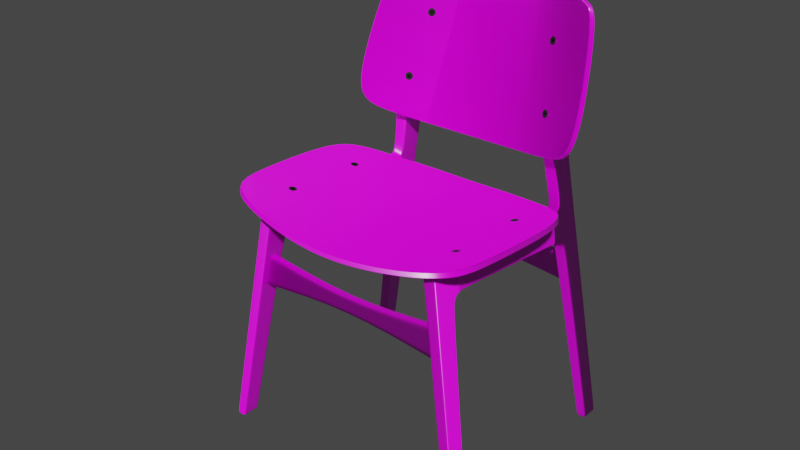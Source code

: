 # Source: Soborg_3050.blend  (saved by Blender 2.83.18; exported with 4.5.12 LTS)
import bpy
from mathutils import Matrix  # noqa: F401  (used for matrix-valued properties, if any)

bpy.ops.wm.read_factory_settings(use_empty=True)
scene = bpy.context.scene
scene.name = 'Scene'

# ---- collections
col_s_borg_3050_chair = bpy.data.collections.new('Søborg 3050 chair '); scene.collection.children.link(col_s_borg_3050_chair)

# ---- images (referenced by path relative to the original .blend; pixels are not part of the script)
import os
ASSET_DIR = os.environ.get("B2B_ASSET_DIR", "")  # directory of the original .blend (textures are referenced by path, not embedded)
HERE = os.path.dirname(os.path.abspath(__file__))  # packed textures are extracted next to this script under _unpacked/

def load_image(name, relpath, width, height, colorspace="sRGB"):
    """Load a texture the original file referenced (path relative to the .blend, or extracted next to this script)."""
    p = next((c for c in (os.path.join(HERE, relpath), os.path.join(ASSET_DIR, relpath)) if relpath and os.path.exists(c)), "")
    if p:
        img = bpy.data.images.load(p, check_existing=True)
        img.name = name
    else:  # same state as the original file: an image datablock whose file is absent (Cycles renders it pink)
        img = bpy.data.images.new(name, width, height)
        img.source = "FILE"
        img.filepath = "//" + (relpath or name)
    img.colorspace_settings.name = colorspace
    return img
img_kitchen_wood_diff_1k_png = load_image('kitchen_wood_diff_1k.png', 'kitchen_wood_diff_1k.png', 1024, 1024, 'sRGB')
img_kitchen_wood_rough_1k_png = load_image('kitchen_wood_rough_1k.png', 'kitchen_wood_rough_1k.png', 1024, 1024, 'Non-Color')
img_kitchen_wood_nor_1k_png = load_image('kitchen_wood_nor_1k.png', 'kitchen_wood_nor_1k.png', 1024, 1024, 'Non-Color')

# ---- materials (node trees are filled in below, after node groups)
mat_s_borg_chair_wood = bpy.data.materials.new('Søborg Chair wood')
mat_s_borg_chair_wood.use_transparent_shadow = False
mat_s_borg_chair_screw_metal = bpy.data.materials.new('Søborg Chair screw metal')
mat_s_borg_chair_screw_metal.use_transparent_shadow = False
mat_s_borg_chair_screw_hole = bpy.data.materials.new('Søborg Chair screw hole')
mat_s_borg_chair_screw_hole.use_transparent_shadow = False

# ---- node groups
ng_auto_smooth = bpy.data.node_groups.new('Auto Smooth', 'GeometryNodeTree')
_s = ng_auto_smooth.interface.new_socket(name='Geometry', in_out='OUTPUT', socket_type='NodeSocketGeometry')
_s = ng_auto_smooth.interface.new_socket(name='Geometry', in_out='INPUT', socket_type='NodeSocketGeometry')
_s = ng_auto_smooth.interface.new_socket(name='Angle', in_out='INPUT', socket_type='NodeSocketFloat')
_s.subtype = 'ANGLE'
_s.min_value = 0.0
_s.max_value = 3.142
ng_auto_smooth.is_modifier = True
_N = ng_auto_smooth.nodes; _L = ng_auto_smooth.links
n0 = _N.new('NodeGroupOutput'); n0.name = 'Group Output'; n0.location = (480, -100)
n1 = _N.new('NodeGroupInput'); n1.name = 'Group Input'; n1.location = (-420, -300)
n2 = _N.new('NodeGroupInput'); n2.name = 'Group Input.001'; n2.location = (-60, -100)
n3 = _N.new('GeometryNodeSetShadeSmooth'); n3.name = 'Set Shade Smooth'; n3.location = (120, -100)
n3.domain = 'EDGE'
n4 = _N.new('GeometryNodeSetShadeSmooth'); n4.name = 'Set Shade Smooth.001'; n4.location = (300, -100)
n5 = _N.new('GeometryNodeInputMeshEdgeAngle'); n5.name = 'Edge Angle'; n5.location = (-420, -220)
n6 = _N.new('GeometryNodeInputEdgeSmooth'); n6.name = 'Is Edge Smooth'; n6.location = (-60, -160)
n7 = _N.new('GeometryNodeInputShadeSmooth'); n7.name = 'Is Face Smooth'; n7.location = (-240, -340)
n8 = _N.new('FunctionNodeBooleanMath'); n8.name = 'Boolean Math'; n8.location = (-60, -220)
n9 = _N.new('FunctionNodeCompare'); n9.name = 'Compare'; n9.location = (-240, -180)
n9.operation = 'LESS_EQUAL'
_L.new(n5.outputs[0], n9.inputs[0])
_L.new(n4.outputs[0], n0.inputs[0])
_L.new(n1.outputs[1], n9.inputs[1])
_L.new(n9.outputs[0], n8.inputs[0])
_L.new(n7.outputs[0], n8.inputs[1])
_L.new(n2.outputs[0], n3.inputs[0])
_L.new(n6.outputs[0], n3.inputs[1])
_L.new(n3.outputs[0], n4.inputs[0])
_L.new(n8.outputs[0], n3.inputs[2])
n0.is_active_output = True

# ---- material node trees
mat_s_borg_chair_wood.use_nodes = True; mat_s_borg_chair_wood.node_tree.nodes.clear()
_N = mat_s_borg_chair_wood.node_tree.nodes; _L = mat_s_borg_chair_wood.node_tree.links
n0 = _N.new('ShaderNodeOutputMaterial'); n0.name = 'Material Output'; n0.location = (321, 372)
n1 = _N.new('ShaderNodeTexImage'); n1.name = 'Image Texture'; n1.location = (-404, 386)
n1.image = img_kitchen_wood_diff_1k_png
n2 = _N.new('ShaderNodeTexImage'); n2.name = 'Image Texture.001'; n2.location = (-499, 77)
n2.image = img_kitchen_wood_rough_1k_png
n3 = _N.new('ShaderNodeTexImage'); n3.name = 'Image Texture.002'; n3.location = (-506, -220)
n3.image = img_kitchen_wood_nor_1k_png
n4 = _N.new('ShaderNodeNormalMap'); n4.name = 'Normal Map'; n4.location = (-179, -204)
n4.inputs[0].default_value = 0.5
n5 = _N.new('ShaderNodeBsdfPrincipled'); n5.name = 'Principled BSDF'; n5.location = (31, 372)
n5.distribution = 'GGX'
n5.subsurface_method = 'BURLEY'
n5.inputs[3].default_value = 1.45
n5.inputs[27].default_value = (0.0, 0.0, 0.0, 1.0)
n5.inputs[28].default_value = 1.0
_L.new(n5.outputs[0], n0.inputs[0])
_L.new(n3.outputs[0], n4.inputs[1])
_L.new(n4.outputs[0], n5.inputs[5])
_L.new(n1.outputs[0], n5.inputs[0])
_L.new(n2.outputs[0], n5.inputs[2])
n0.is_active_output = True
mat_s_borg_chair_screw_metal.use_nodes = True; mat_s_borg_chair_screw_metal.node_tree.nodes.clear()
_N = mat_s_borg_chair_screw_metal.node_tree.nodes; _L = mat_s_borg_chair_screw_metal.node_tree.links
n0 = _N.new('ShaderNodeOutputMaterial'); n0.name = 'Material Output'; n0.location = (300, 300)
n1 = _N.new('ShaderNodeBsdfPrincipled'); n1.name = 'Principled BSDF'; n1.location = (10, 300)
n1.distribution = 'GGX'
n1.subsurface_method = 'BURLEY'
n1.inputs[0].default_value = (0.214, 0.214, 0.214, 1.0)
n1.inputs[1].default_value = 1.0
n1.inputs[2].default_value = 0.25
n1.inputs[3].default_value = 1.45
n1.inputs[27].default_value = (0.0, 0.0, 0.0, 1.0)
n1.inputs[28].default_value = 1.0
_L.new(n1.outputs[0], n0.inputs[0])
n0.is_active_output = True
mat_s_borg_chair_screw_hole.use_nodes = True; mat_s_borg_chair_screw_hole.node_tree.nodes.clear()
_N = mat_s_borg_chair_screw_hole.node_tree.nodes; _L = mat_s_borg_chair_screw_hole.node_tree.links
n0 = _N.new('ShaderNodeOutputMaterial'); n0.name = 'Material Output'; n0.location = (300, 300)
n1 = _N.new('ShaderNodeBsdfPrincipled'); n1.name = 'Principled BSDF'; n1.location = (10, 300)
n1.distribution = 'GGX'
n1.subsurface_method = 'BURLEY'
n1.inputs[0].default_value = (0.0, 0.0, 0.0, 1.0)
n1.inputs[3].default_value = 1.45
n1.inputs[13].default_value = 0.0
n1.inputs[27].default_value = (0.0, 0.0, 0.0, 1.0)
n1.inputs[28].default_value = 1.0
_L.new(n1.outputs[0], n0.inputs[0])
n0.is_active_output = True

# ---- world
world_world = bpy.data.worlds.new('World'); scene.world = world_world
world_world.use_nodes = True; world_world.node_tree.nodes.clear()
_N = world_world.node_tree.nodes; _L = world_world.node_tree.links
n0 = _N.new('ShaderNodeOutputWorld'); n0.name = 'World Output'; n0.location = (300, 300)
n1 = _N.new('ShaderNodeBackground'); n1.name = 'Background'; n1.location = (10, 300)
n1.inputs[0].default_value = (0.05088, 0.05088, 0.05088, 1.0)
_L.new(n1.outputs[0], n0.inputs[0])
n0.is_active_output = True
world_world.color = (0.05088, 0.05088, 0.05088)
world_world.use_sun_shadow = False
world_world.sun_shadow_jitter_overblur = 0.0

# ---- meshes
me_s_borg_3050_backrest = bpy.data.meshes.new('Søborg 3050 Backrest')
me_s_borg_3050_backrest.from_pydata([(0.227, -0.0844, -0.1304), (0.1932, -0.05948, 0.1213), (0.187, -0.06148, -0.1458), (0.1442, -0.03746, 0.1297), (0.2347, -0.08158, -0.06221), (0.215, -0.07081, 0.09729), (0.1736, -0.05093, -0.06923), (0.1496, -0.03879, 0.09294), (0.0856, -0.01353, 0.1384), (0.1065, -0.02832, -0.1531), (0.09978, -0.02193, -0.06899), (0.08872, -0.01639, 0.09349), (0.0, -0.01069, -0.1565), (-0.227, -0.0844, -0.1304), (0.0, -0.009995, 0.1407), (-0.1932, -0.05948, 0.1213), (-0.187, -0.06148, -0.1458), (-0.1442, -0.03746, 0.1297), (0.0, -0.009997, 0.09291), (0.0, -0.01099, -0.06503), (-0.2347, -0.08158, -0.06221), (-0.215, -0.07081, 0.09729), (-0.1736, -0.05093, -0.06923), (-0.1496, -0.03879, 0.09294), (-0.0856, -0.01353, 0.1384), (-0.1065, -0.02832, -0.1531), (-0.09978, -0.02193, -0.06899), (-0.08872, -0.01639, 0.09349), (0.2318, -0.07564, -0.131), (0.1974, -0.05044, 0.1213), (0.1913, -0.05246, -0.1464), (0.1481, -0.02824, 0.1296), (0.2393, -0.07271, -0.06252), (0.2194, -0.06183, 0.09727), (0.1777, -0.04183, -0.06955), (0.1536, -0.02961, 0.09289), (0.08755, -0.003724, 0.1381), (0.1092, -0.01868, -0.1535), (0.1022, -0.01223, -0.06926), (0.09091, -0.006635, 0.09332), (0.0, -0.0006897, -0.1568), (-0.2318, -0.07564, -0.131), (0.0, -1.093e-08, 0.1404), (-0.1974, -0.05044, 0.1213), (-0.1913, -0.05246, -0.1464), (-0.1481, -0.02824, 0.1296), (0.0, -7.537e-09, 0.09268), (0.0, -0.0009934, -0.06526), (-0.2393, -0.07271, -0.06252), (-0.2194, -0.06183, 0.09727), (-0.1777, -0.04183, -0.06955), (-0.1536, -0.02961, 0.09289), (-0.08755, -0.003724, 0.1381), (-0.1092, -0.01868, -0.1535), (-0.1022, -0.01223, -0.06926), (-0.09091, -0.006635, 0.09332)], [], [(7, 5, 1, 3), (11, 7, 3, 8), (9, 2, 6, 10), (10, 6, 7, 11), (2, 0, 4, 6), (6, 4, 5, 7), (19, 10, 11, 18), (12, 9, 10, 19), (18, 11, 8, 14), (23, 17, 15, 21), (27, 24, 17, 23), (25, 26, 22, 16), (26, 27, 23, 22), (16, 22, 20, 13), (22, 23, 21, 20), (19, 18, 27, 26), (12, 19, 26, 25), (18, 14, 24, 27), (35, 31, 29, 33), (39, 36, 31, 35), (37, 38, 34, 30), (38, 39, 35, 34), (30, 34, 32, 28), (34, 35, 33, 32), (47, 46, 39, 38), (40, 47, 38, 37), (46, 42, 36, 39), (51, 49, 43, 45), (55, 51, 45, 52), (53, 44, 50, 54), (54, 50, 51, 55), (44, 41, 48, 50), (50, 48, 49, 51), (47, 54, 55, 46), (40, 53, 54, 47), (46, 55, 52, 42), (0, 2, 30, 28), (1, 5, 33, 29), (14, 8, 36, 42), (2, 9, 37, 30), (3, 1, 29, 31), (4, 0, 28, 32), (5, 4, 32, 33), (8, 3, 31, 36), (9, 12, 40, 37), (16, 13, 41, 44), (21, 15, 43, 49), (24, 14, 42, 52), (25, 16, 44, 53), (15, 17, 45, 43), (13, 20, 48, 41), (20, 21, 49, 48), (17, 24, 52, 45), (12, 25, 53, 40)])
me_s_borg_3050_backrest.polygons.foreach_set('use_smooth', [True] * 54)
_k = {(0, 2): 1.0, (1, 5): 1.0, (8, 14): 1.0, (2, 9): 1.0, (1, 3): 1.0, (0, 4): 1.0, (4, 5): 1.0, (3, 8): 1.0, (9, 12): 1.0, (13, 16): 1.0, (15, 21): 1.0, (14, 24): 1.0, (16, 25): 1.0, (15, 17): 1.0, (13, 20): 1.0, (20, 21): 1.0, (17, 24): 1.0, (12, 25): 1.0, (28, 30): 1.0, (29, 33): 1.0, (36, 42): 1.0, (30, 37): 1.0, (29, 31): 1.0, (28, 32): 1.0, (32, 33): 1.0, (31, 36): 1.0, (37, 40): 1.0, (41, 44): 1.0, (43, 49): 1.0, (42, 52): 1.0, (44, 53): 1.0, (43, 45): 1.0, (41, 48): 1.0, (48, 49): 1.0, (45, 52): 1.0, (40, 53): 1.0}
me_s_borg_3050_backrest.attributes.new('crease_edge', 'FLOAT', 'EDGE').data.foreach_set('value', [_k.get((min(e.vertices), max(e.vertices)), 0.0) for e in me_s_borg_3050_backrest.edges])
_uv = me_s_borg_3050_backrest.uv_layers.new(name='UVMap')
_uv.uv.foreach_set('vector', [1.499, -0.2626, 1.27, -0.2385, 1.335, -0.326, 1.498, -0.38, 0.3603, 0.4459, 0.1566, 0.4685, 0.1622, 0.3513, 0.3583, 0.3036, 0.3739, 1.228, 0.09802, 1.233, 0.1248, 0.9868, 0.3739, 0.9605, 0.3739, 0.9605, 0.1248, 0.9868, 0.1566, 0.4685, 0.3603, 0.4459, 1.487, 0.5043, 1.336, 0.4805, 1.283, 0.2701, 1.499, 0.2567, 1.499, 0.2567, 1.283, 0.2701, 1.27, -0.2385, 1.499, -0.2626, 0.2919, 0.1415, -0.02552, 0.1456, 0.02443, -0.3667, 0.3052, -0.3575, 0.2842, 0.4304, -0.05659, 0.4112, -0.02552, 0.1456, 0.2919, 0.1415, 0.3052, -0.3575, 0.02443, -0.3667, 0.03858, -0.5082, 0.3092, -0.5082, 0.9844, 1.321, 0.9825, 1.438, 0.8196, 1.384, 0.7552, 1.296, 0.6377, 1.091, 0.6357, 1.233, 0.4396, 1.186, 0.434, 1.068, 0.6513, 0.3089, 0.6513, 0.5763, 0.4021, 0.55, 0.3754, 0.3036, 0.6513, 0.5763, 0.6377, 1.091, 0.434, 1.068, 0.4021, 0.55, 0.9722, 0.5537, 0.9844, 0.8012, 0.7677, 0.7878, 0.8205, 0.5774, 0.9844, 0.8012, 0.9844, 1.321, 0.7552, 1.296, 0.7677, 0.7878, 0.2919, 0.1415, 0.3052, -0.3575, 0.5861, -0.3517, 0.6086, 0.1625, 0.2842, 0.4304, 0.2919, 0.1415, 0.6086, 0.1625, 0.6255, 0.4294, 0.3052, -0.3575, 0.3092, -0.5082, 0.5795, -0.4938, 0.5861, -0.3517, 1.269, 1.276, 1.267, 1.394, 1.103, 1.34, 1.038, 1.252, 0.08252, 1.093, 0.08097, 1.236, -0.1214, 1.187, -0.1271, 1.07, 0.09652, 0.3106, 0.09652, 0.5785, -0.1583, 0.5509, -0.1849, 0.3036, 0.09652, 0.5785, 0.08252, 1.093, -0.1271, 1.07, -0.1583, 0.5509, 1.256, 0.5076, 1.269, 0.756, 1.05, 0.7422, 1.103, 0.5308, 1.269, 0.756, 1.269, 1.276, 1.038, 1.252, 1.05, 0.7422, 0.2915, -0.1097, 0.304, -0.6087, 0.5918, -0.6034, 0.6159, -0.08889, 0.2842, 0.1794, 0.2915, -0.1097, 0.6159, -0.08889, 0.6338, 0.1784, 0.304, -0.6087, 0.3078, -0.7593, 0.5842, -0.7454, 0.5918, -0.6034, 1.269, -0.2625, 1.038, -0.2382, 1.103, -0.3259, 1.267, -0.38, 1.023, -0.2377, 0.813, -0.2144, 0.8188, -0.3317, 1.021, -0.38, 1.037, 0.5452, 0.7552, 0.5522, 0.7819, 0.3049, 1.037, 0.2773, 1.037, 0.2773, 0.7819, 0.3049, 0.813, -0.2144, 1.023, -0.2377, 1.256, 0.5061, 1.103, 0.4829, 1.05, 0.2716, 1.269, 0.2577, 1.269, 0.2577, 1.05, 0.2716, 1.038, -0.2382, 1.269, -0.2625, 0.2915, -0.1097, -0.0336, -0.1052, 0.01627, -0.6178, 0.304, -0.6087, 0.2842, 0.1794, -0.06489, 0.1608, -0.0336, -0.1052, 0.2915, -0.1097, 0.304, -0.6087, 0.01627, -0.6178, 0.03101, -0.7593, 0.3078, -0.7593, -0.6405, 1.036, -0.6405, 1.033, -0.6586, 1.033, -0.6586, 1.036, -0.6405, 1.051, -0.6405, 1.049, -0.6586, 1.049, -0.6586, 1.051, -0.6405, 1.063, -0.6405, 1.058, -0.6586, 1.058, -0.6586, 1.063, -0.6405, 1.033, -0.6405, 1.029, -0.6586, 1.029, -0.6586, 1.033, -0.6405, 1.054, -0.6405, 1.051, -0.6586, 1.051, -0.6586, 1.054, -0.6405, 1.04, -0.6405, 1.036, -0.6586, 1.036, -0.6586, 1.04, -0.6405, 1.049, -0.6405, 1.04, -0.6586, 1.04, -0.6586, 1.049, -0.6405, 1.058, -0.6405, 1.054, -0.6586, 1.054, -0.6586, 1.058, -0.6405, 1.029, -0.6405, 1.024, -0.6586, 1.024, -0.6586, 1.029, -0.6405, 1.094, -0.6405, 1.09, -0.6586, 1.09, -0.6586, 1.094, -0.6405, 1.078, -0.6405, 1.075, -0.6586, 1.075, -0.6586, 1.078, -0.6405, 1.068, -0.6405, 1.063, -0.6586, 1.063, -0.6586, 1.068, -0.6405, 1.097, -0.6405, 1.094, -0.6586, 1.094, -0.6586, 1.097, -0.6405, 1.075, -0.6405, 1.072, -0.6586, 1.072, -0.6586, 1.075, -0.6405, 1.09, -0.6405, 1.086, -0.6586, 1.086, -0.6586, 1.09, -0.6405, 1.086, -0.6405, 1.078, -0.6586, 1.078, -0.6586, 1.086, -0.6405, 1.072, -0.6405, 1.068, -0.6586, 1.068, -0.6586, 1.072, -0.6405, 1.103, -0.6405, 1.097, -0.6586, 1.097, -0.6586, 1.103])
me_s_borg_3050_backrest.materials.append(mat_s_borg_chair_wood)
me_s_borg_3050_backrest.use_remesh_fix_poles = True
me_s_borg_3050_backrest.use_remesh_preserve_attributes = False
me_s_borg_3050_backrest.use_mirror_vertex_groups = False
me_s_borg_3050_backrest.update()
me_s_borg_3050_leg = bpy.data.meshes.new('Søborg 3050 Leg')
me_s_borg_3050_leg.from_pydata([(0.2562, -0.1806, -0.04194), (0.2594, -0.1527, 0.4222), (0.2562, -0.1468, -0.04194), (0.2587, -0.1046, 0.3601), (0.2586, 0.1193, 0.3434), (0.2586, -0.1141, 0.3454), (0.2587, -0.157, 0.3471), (0.2587, -0.08773, 0.3641), (0.2593, -0.0837, 0.4187), (0.2562, -0.15, -0.04194), (0.2594, -0.11, 0.4202), (0.2586, -0.1183, 0.3456), (0.2587, -0.1555, 0.3716), (0.2587, 0.12, 0.3483), (0.2587, -0.08738, 0.3686), (0.2587, -0.1076, 0.3637), (0.2594, -0.1494, 0.4221), (0.2587, -0.1539, 0.3469), (0.2562, -0.1782, -0.04194), (0.2587, -0.1518, 0.3709), (0.2571, -0.1494, -0.03377), (0.2571, -0.1801, -0.03374), (0.2571, -0.1462, -0.03378), (0.2571, -0.1777, -0.03374), (0.2589, -0.08413, 0.4107), (0.2589, -0.153, 0.4143), (0.2589, -0.1096, 0.4115), (0.2589, -0.1497, 0.4141), (0.2586, 0.184, 0.3371), (0.2586, 0.1842, 0.3422), (0.2585, 0.2046, 0.3185), (0.2586, 0.1961, 0.3307), (0.2586, 0.1998, 0.3346), (0.2585, 0.2091, 0.3194), (0.2562, 0.2286, -0.04194), (0.2587, 0.2457, 0.3486), (0.2589, 0.2432, 0.4104), (0.2586, 0.2468, 0.3265), (0.2571, 0.2282, -0.03846), (0.2571, 0.2325, -0.03846), (0.2571, 0.2628, -0.03846), (0.2562, 0.2329, -0.04194), (0.2562, 0.2629, -0.04194), (0.2591, 0.2409, 0.4635), (0.2593, 0.2399, 0.5141), (0.2601, 0.2484, 0.704), (0.2601, 0.2476, 0.7017), (0.26, 0.2679, 0.6885), (0.2599, 0.2735, 0.6689), (0.26, 0.2411, 0.6838), (0.2593, 0.1197, 0.4071), (0.2593, 0.1229, 0.4069), (0.2588, 0.1336, 0.393), (0.2588, 0.133, 0.3904), (0.2588, 0.1843, 0.3876), (0.2588, 0.1844, 0.3913), (0.2589, 0.2021, 0.4025), (0.2589, 0.2, 0.4052), (0.2591, 0.1966, 0.4558), (0.2591, 0.1988, 0.4558), (0.2593, 0.1834, 0.5179), (0.2594, 0.1853, 0.525), (0.2586, 0.2421, 0.3257), (0.2586, 0.24, 0.3468), (0.2571, 0.259, -0.03846), (0.2562, 0.2592, -0.04194), (0.26, 0.2717, 0.6888), (0.2599, 0.2689, 0.6707), (0.2589, 0.238, 0.4095), (0.2591, 0.2357, 0.4631), (0.2593, 0.2354, 0.5152), (0.2587, -0.1093, 0.3532), (0.2587, -0.1562, 0.3601), (0.2587, -0.113, 0.355), (0.2587, -0.1528, 0.3597), (0.2587, -0.09494, 0.3635), (0.2587, -0.09572, 0.3678), (0.2594, -0.09452, 0.4194), (0.2589, -0.09461, 0.4111), (0.2586, 0.1918, 0.3343), (0.2586, 0.1932, 0.3391), (0.2588, 0.1932, 0.3928), (0.2589, 0.1921, 0.3977), (0.2586, 0.2, 0.3256), (0.2586, 0.2043, 0.3274), (0.2586, 0.2463, 0.3376), (0.2586, 0.241, 0.3363), (0.2549, 0.1336, 0.393), (0.2553, 0.1229, 0.4069), (0.2549, 0.1844, 0.3913), (0.2549, 0.2, 0.4052), (0.2551, 0.1966, 0.4558), (0.2553, 0.1834, 0.5135), (0.2549, 0.1921, 0.3977), (0.2517, -0.1806, -0.04215), (0.2534, -0.1046, 0.36), (0.2533, 0.1193, 0.3434), (0.2533, -0.1141, 0.3454), (0.2534, -0.08773, 0.3641), (0.2518, -0.1801, -0.03343), (0.2517, -0.1468, -0.04215), (0.254, -0.1527, 0.4222), (0.2533, -0.157, 0.347), (0.2517, -0.15, -0.04215), (0.2534, -0.1555, 0.3715), (0.2517, -0.1782, -0.04215), (0.2518, -0.1462, -0.03347), (0.2536, -0.153, 0.4143), (0.2533, 0.184, 0.3371), (0.2533, 0.1961, 0.3307), (0.2532, 0.2046, 0.3185), (0.2533, 0.2457, 0.3485), (0.2536, 0.2432, 0.4103), (0.2532, 0.2468, 0.3265), (0.2518, 0.2282, -0.038), (0.2518, 0.2628, -0.038), (0.2517, 0.2286, -0.04215), (0.2517, 0.2329, -0.04215), (0.2517, 0.2629, -0.04215), (0.2538, 0.2409, 0.4635), (0.254, 0.2399, 0.514), (0.2547, 0.25, 0.704), (0.2546, 0.2735, 0.6689), (0.2547, 0.2717, 0.6888), (0.2517, 0.2592, -0.04215), (0.2534, -0.1562, 0.3601), (0.2533, -0.1093, 0.3532), (0.2534, -0.09494, 0.3635), (0.2533, 0.1918, 0.3343), (0.2533, 0.2463, 0.3375), (0.2532, 0.2, 0.3255), (0.2392, -0.1806, -0.03965), (0.2361, -0.1527, 0.4222), (0.2392, -0.1468, -0.03965), (0.2368, -0.1046, 0.3601), (0.2368, 0.1193, 0.3434), (0.2368, -0.1141, 0.3454), (0.2368, -0.157, 0.3471), (0.2367, -0.08773, 0.3641), (0.2361, -0.0837, 0.4187), (0.2392, -0.15, -0.03965), (0.2361, -0.11, 0.4202), (0.2368, -0.1183, 0.3456), (0.2367, -0.1555, 0.3716), (0.2368, 0.12, 0.3483), (0.2367, -0.08738, 0.3686), (0.2367, -0.1076, 0.3637), (0.2361, -0.1494, 0.4221), (0.2368, -0.1539, 0.3469), (0.2392, -0.1782, -0.03965), (0.2367, -0.1518, 0.3709), (0.2384, -0.1494, -0.03253), (0.2384, -0.1801, -0.03249), (0.2384, -0.1462, -0.03253), (0.2384, -0.1777, -0.0325), (0.2365, -0.08413, 0.4107), (0.2365, -0.153, 0.4143), (0.2365, -0.1096, 0.4115), (0.2365, -0.1497, 0.4141), (0.2368, 0.184, 0.3371), (0.2368, 0.1842, 0.3422), (0.2369, 0.2046, 0.3185), (0.2369, 0.1961, 0.3307), (0.2369, 0.1998, 0.3346), (0.2369, 0.2091, 0.3194), (0.2392, 0.2286, -0.03965), (0.2368, 0.2457, 0.3486), (0.2366, 0.2432, 0.4104), (0.2369, 0.2468, 0.3265), (0.2384, 0.2282, -0.03647), (0.2384, 0.2325, -0.03647), (0.2384, 0.2628, -0.03647), (0.2392, 0.2329, -0.03965), (0.2392, 0.2629, -0.03965), (0.2363, 0.2409, 0.4635), (0.2361, 0.2399, 0.5141), (0.2354, 0.2555, 0.704), (0.2354, 0.2547, 0.7017), (0.2354, 0.2679, 0.6885), (0.2355, 0.2735, 0.6689), (0.2355, 0.2482, 0.6838), (0.2362, 0.1197, 0.4071), (0.2362, 0.1229, 0.4069), (0.2366, 0.1336, 0.393), (0.2366, 0.133, 0.3904), (0.2366, 0.1843, 0.3876), (0.2366, 0.1844, 0.3913), (0.2366, 0.2021, 0.4025), (0.2366, 0.2, 0.4052), (0.2364, 0.1966, 0.4558), (0.2364, 0.1988, 0.4558), (0.2361, 0.1906, 0.5136), (0.2361, 0.195, 0.525), (0.2369, 0.2421, 0.3257), (0.2368, 0.24, 0.3468), (0.2384, 0.259, -0.03647), (0.2392, 0.2592, -0.03965), (0.2354, 0.2717, 0.6888), (0.2355, 0.2689, 0.6707), (0.2366, 0.238, 0.4095), (0.2363, 0.2357, 0.4631), (0.2361, 0.2354, 0.5152), (0.2368, -0.1093, 0.3532), (0.2368, -0.1562, 0.3601), (0.2368, -0.113, 0.355), (0.2368, -0.1528, 0.3597), (0.2367, -0.09494, 0.3635), (0.2367, -0.09572, 0.3678), (0.2361, -0.09452, 0.4194), (0.2365, -0.09461, 0.4111), (0.2369, 0.1918, 0.3343), (0.2368, 0.1932, 0.3391), (0.2366, 0.1932, 0.3928), (0.2366, 0.1921, 0.3977), (0.2369, 0.2, 0.3256), (0.2369, 0.2043, 0.3274), (0.2368, 0.2463, 0.3376), (0.2368, 0.241, 0.3363), (0.2406, 0.1336, 0.393), (0.2401, 0.1229, 0.4069), (0.2406, 0.1844, 0.3913), (0.2405, 0.2, 0.4052), (0.2403, 0.1966, 0.4558), (0.2401, 0.1888, 0.5135), (0.2406, 0.1921, 0.3977), (0.2437, -0.1806, -0.04063), (0.2421, -0.1046, 0.36), (0.2421, 0.1193, 0.3434), (0.2421, -0.1141, 0.3454), (0.2421, -0.08773, 0.3641), (0.2437, -0.1801, -0.03254), (0.2437, -0.1468, -0.04063), (0.2414, -0.1527, 0.4222), (0.2421, -0.157, 0.347), (0.2437, -0.15, -0.04063), (0.242, -0.1555, 0.3715), (0.2437, -0.1782, -0.04063), (0.2437, -0.1462, -0.03258), (0.2419, -0.153, 0.4143), (0.2422, 0.184, 0.3371), (0.2422, 0.1961, 0.3307), (0.2422, 0.2046, 0.3185), (0.2421, 0.2457, 0.3485), (0.2419, 0.2432, 0.4103), (0.2422, 0.2468, 0.3265), (0.2437, 0.2282, -0.03665), (0.2437, 0.2628, -0.03665), (0.2437, 0.2286, -0.04063), (0.2437, 0.2329, -0.04063), (0.2437, 0.2629, -0.04063), (0.2417, 0.2409, 0.4635), (0.2415, 0.2399, 0.514), (0.2407, 0.2541, 0.704), (0.2408, 0.2735, 0.6689), (0.2408, 0.2717, 0.6888), (0.2437, 0.2592, -0.04063), (0.2421, -0.1562, 0.3601), (0.2421, -0.1093, 0.3532), (0.2421, -0.09494, 0.3635), (0.2422, 0.1918, 0.3343), (0.2422, 0.2463, 0.3375), (0.2422, 0.2, 0.3255)], [], [(27, 16, 1, 25), (105, 18, 0, 94), (74, 19, 12, 72), (126, 95, 3, 71), (8, 24, 53, 50), (18, 23, 21, 0), (14, 7, 4, 13), (106, 97, 5, 22), (23, 17, 6, 21), (76, 75, 7, 14), (2, 22, 20, 9), (22, 5, 11, 20), (71, 3, 15, 73), (100, 2, 9, 103), (78, 76, 14, 24), (81, 80, 32, 56), (24, 14, 13, 53), (20, 11, 17, 23), (73, 15, 19, 74), (103, 9, 18, 105), (26, 10, 16, 27), (9, 20, 23, 18), (225, 94, 99, 230), (105, 236, 234, 103), (97, 228, 257, 126), (226, 258, 127, 95), (100, 231, 237, 106), (259, 240, 109, 128), (100, 106, 22, 2), (87, 218, 219, 88), (15, 26, 27, 19), (53, 13, 29, 54), (77, 78, 24, 8), (106, 237, 228, 97), (19, 27, 25, 12), (68, 63, 35, 36), (89, 220, 218, 87), (87, 52, 55, 89), (13, 4, 28, 29), (84, 83, 30, 33), (86, 62, 37, 85), (93, 82, 57, 90), (80, 79, 31, 32), (62, 33, 39, 64), (245, 247, 116, 114), (111, 242, 243, 112), (111, 112, 36, 35), (129, 85, 37, 113), (68, 36, 43, 69), (33, 30, 38, 39), (118, 249, 246, 115), (64, 39, 41, 65), (261, 241, 110, 130), (113, 37, 40, 115), (116, 117, 41, 34), (91, 222, 221, 90), (115, 40, 42, 118), (39, 38, 34, 41), (70, 44, 48, 67), (69, 43, 44, 70), (90, 57, 58, 91), (67, 48, 66, 47), (251, 253, 122, 120), (91, 58, 60, 92), (47, 66, 45, 46), (254, 252, 121, 123), (253, 254, 123, 122), (53, 54, 55, 52), (50, 53, 52, 51), (81, 56, 57, 82), (59, 61, 60, 58), (56, 59, 58, 57), (87, 88, 51, 52), (248, 255, 124, 117), (49, 67, 47, 46), (59, 69, 70, 61), (61, 70, 67, 49), (126, 257, 226, 95), (40, 64, 65, 42), (56, 68, 69, 59), (37, 62, 64, 40), (84, 33, 62, 86), (56, 32, 63, 68), (94, 225, 236, 105), (11, 73, 74, 17), (5, 71, 73, 11), (97, 126, 71, 5), (17, 74, 72, 6), (10, 26, 78, 77), (239, 259, 128, 108), (26, 15, 76, 78), (15, 3, 75, 76), (54, 81, 82, 55), (29, 28, 79, 80), (89, 55, 82, 93), (90, 221, 224, 93), (54, 29, 80, 81), (32, 84, 86, 63), (111, 35, 85, 129), (113, 244, 260, 129), (63, 86, 85, 35), (32, 31, 83, 84), (241, 245, 114, 110), (238, 107, 101, 232), (250, 251, 120, 119), (92, 223, 222, 91), (240, 261, 130, 109), (93, 224, 220, 89), (31, 109, 130, 83), (243, 250, 119, 112), (28, 108, 128, 79), (3, 95, 127, 75), (233, 102, 125, 256), (6, 72, 125, 102), (41, 117, 124, 65), (66, 123, 121, 45), (44, 120, 122, 48), (48, 122, 123, 66), (43, 119, 120, 44), (115, 246, 244, 113), (65, 124, 118, 42), (255, 249, 118, 124), (116, 247, 248, 117), (30, 110, 114, 38), (38, 114, 116, 34), (176, 177, 180, 192, 191, 223, 92, 60, 61, 49, 46, 45, 121, 252), (129, 260, 242, 111), (83, 130, 110, 30), (36, 112, 119, 43), (79, 128, 109, 31), (4, 96, 108, 28), (12, 25, 107, 104), (229, 227, 96, 98), (25, 1, 101, 107), (0, 21, 99, 94), (72, 12, 104, 125), (7, 98, 96, 4), (21, 6, 102, 99), (75, 127, 98, 7), (103, 234, 231, 100), (258, 229, 98, 127), (230, 99, 102, 233), (256, 125, 104, 235), (235, 104, 107, 238), (147, 132, 232, 101, 1, 16, 10, 77, 8, 50, 51, 88, 219, 182, 181, 139, 208, 141), (158, 156, 132, 147), (236, 225, 131, 149), (205, 203, 143, 150), (257, 202, 134, 226), (139, 181, 184, 155), (149, 131, 152, 154), (145, 144, 135, 138), (237, 153, 136, 228), (154, 152, 137, 148), (207, 145, 138, 206), (133, 140, 151, 153), (153, 151, 142, 136), (202, 204, 146, 134), (231, 234, 140, 133), (209, 155, 145, 207), (212, 187, 163, 211), (155, 184, 144, 145), (151, 154, 148, 142), (204, 205, 150, 146), (234, 236, 149, 140), (157, 158, 147, 141), (140, 149, 154, 151), (231, 133, 153, 237), (146, 150, 158, 157), (184, 185, 160, 144), (208, 139, 155, 209), (150, 143, 156, 158), (199, 167, 166, 194), (218, 220, 186, 183), (144, 160, 159, 135), (215, 164, 161, 214), (217, 216, 168, 193), (224, 221, 188, 213), (211, 163, 162, 210), (193, 195, 170, 164), (242, 166, 167, 243), (260, 244, 168, 216), (199, 200, 174, 167), (164, 170, 169, 161), (195, 196, 172, 170), (244, 246, 171, 168), (247, 165, 172, 248), (246, 249, 173, 171), (170, 172, 165, 169), (201, 198, 179, 175), (200, 201, 175, 174), (221, 222, 189, 188), (198, 178, 197, 179), (222, 223, 191, 189), (178, 177, 176, 197), (184, 183, 186, 185), (181, 182, 183, 184), (212, 213, 188, 187), (190, 189, 191, 192), (187, 188, 189, 190), (218, 183, 182, 219), (180, 177, 178, 198), (190, 192, 201, 200), (192, 180, 198, 201), (171, 173, 196, 195), (187, 190, 200, 199), (168, 171, 195, 193), (215, 217, 193, 164), (187, 199, 194, 163), (142, 148, 205, 204), (136, 142, 204, 202), (228, 136, 202, 257), (148, 137, 203, 205), (141, 208, 209, 157), (157, 209, 207, 146), (146, 207, 206, 134), (185, 186, 213, 212), (160, 211, 210, 159), (220, 224, 213, 186), (185, 212, 211, 160), (163, 194, 217, 215), (242, 260, 216, 166), (194, 166, 216, 217), (163, 215, 214, 162), (162, 214, 261, 240), (159, 210, 259, 239), (134, 206, 258, 226), (137, 233, 256, 203), (172, 196, 255, 248), (197, 176, 252, 254), (175, 179, 253, 251), (179, 197, 254, 253), (174, 175, 251, 250), (196, 173, 249, 255), (161, 169, 245, 241), (169, 165, 247, 245), (214, 161, 241, 261), (167, 174, 250, 243), (210, 162, 240, 259), (135, 159, 239, 227), (143, 235, 238, 156), (156, 238, 232, 132), (131, 225, 230, 152), (203, 256, 235, 143), (138, 135, 227, 229), (152, 230, 233, 137), (206, 138, 229, 258), (227, 239, 108, 96)])
me_s_borg_3050_leg.polygons.foreach_set('use_smooth', [True] * 248)
_k = {(1, 16): 1.0, (8, 77): 1.0, (10, 16): 1.0, (45, 46): 1.0, (46, 49): 1.0, (45, 121): 1.0, (49, 61): 1.0, (60, 61): 1.0, (50, 51): 1.0, (51, 88): 1.0, (8, 50): 1.0, (10, 77): 1.0, (60, 92): 1.0, (1, 101): 1.0, (132, 147): 1.0, (139, 208): 1.0, (141, 147): 1.0, (101, 232): 1.0, (176, 177): 1.0, (177, 180): 1.0, (176, 252): 1.0, (180, 192): 1.0, (191, 192): 1.0, (181, 182): 1.0, (182, 219): 1.0, (139, 181): 1.0, (92, 223): 1.0, (141, 208): 1.0, (88, 219): 1.0, (191, 223): 1.0, (132, 232): 1.0, (121, 252): 1.0}
me_s_borg_3050_leg.attributes.new('crease_edge', 'FLOAT', 'EDGE').data.foreach_set('value', [_k.get((min(e.vertices), max(e.vertices)), 0.0) for e in me_s_borg_3050_leg.edges])
_uv = me_s_borg_3050_leg.uv_layers.new(name='UVMap')
_uv.uv.foreach_set('vector', [-0.2559, -0.691, -0.2561, -0.7174, -0.2454, -0.7177, -0.2447, -0.6913, -0.1135, -0.3866, -0.09992, -0.3866, -0.09992, -0.3792, -0.1135, -0.3792, -0.2559, -0.5092, -0.2567, -0.5467, -0.2441, -0.5482, -0.2441, -0.5098, -0.3676, -0.6445, -0.3674, -0.6713, -0.3502, -0.6713, -0.3503, -0.6445, -0.791, -0.6712, -0.7664, -0.6701, -0.7671, -0.0006659, -0.8144, -0.04606, -0.2517, 0.5681, -0.2545, 0.5356, -0.2433, 0.5356, -0.2419, 0.5681, -0.6368, -0.6679, -0.6228, -0.6677, -0.6196, -0.02878, -0.6347, -0.02821, -0.369, 0.3995, -0.3679, -0.6147, -0.3504, -0.6147, -0.3501, 0.4007, -0.2545, 0.5356, -0.2561, -0.4653, -0.2434, -0.4649, -0.2433, 0.5356, -0.6317, -0.6932, -0.6189, -0.6895, -0.6228, -0.6677, -0.6368, -0.6679, -0.3614, 0.5653, -0.3626, 0.5329, -0.3483, 0.5338, -0.3487, 0.5658, -0.3626, 0.5329, -0.3825, -0.4669, -0.3669, -0.4669, -0.3483, 0.5338, -0.398, -0.4945, -0.4127, -0.5179, -0.4022, -0.5296, -0.3853, -0.5, -0.1135, -0.4829, -0.09992, -0.4829, -0.09992, -0.473, -0.1135, -0.473, -0.7644, -0.7023, -0.6317, -0.6932, -0.6368, -0.6679, -0.7664, -0.6701, 0.5445, 0.4742, 0.5482, 0.305, 0.5694, 0.2912, 0.572, 0.5054, -0.7664, -0.6701, -0.6368, -0.6679, -0.6347, -0.02821, -0.7671, -0.0006659, -0.3483, 0.5338, -0.3669, -0.4669, -0.2561, -0.4653, -0.2545, 0.5356, -0.3853, -0.5, -0.4022, -0.5296, -0.2567, -0.5467, -0.2559, -0.5092, -0.1135, -0.473, -0.09992, -0.473, -0.09992, -0.3866, -0.1135, -0.3866, -0.3891, -0.6876, -0.3867, -0.7163, -0.2561, -0.7174, -0.2559, -0.691, -0.3487, 0.5658, -0.3483, 0.5338, -0.2545, 0.5356, -0.2517, 0.5681, -0.1919, 0.5635, -0.2244, 0.5694, -0.2245, 0.535, -0.1916, 0.5316, -0.1135, -0.3866, -0.1386, -0.3866, -0.1386, -0.473, -0.1135, -0.473, -0.3679, -0.6147, -0.4036, -0.6148, -0.4038, -0.6446, -0.3676, -0.6445, -0.4039, -0.6714, -0.4038, -0.7043, -0.3673, -0.7043, -0.3674, -0.6713, -0.3699, 0.4325, -0.4008, 0.4267, -0.4016, 0.3961, -0.369, 0.3995, -0.3323, 0.361, -0.3322, 0.3432, -0.2972, 0.3432, -0.2972, 0.361, -0.3699, 0.4325, -0.369, 0.3995, -0.3501, 0.4007, -0.3533, 0.4316, 0.05019, -0.5127, 0.006395, -0.5127, 0.004935, -0.5665, 0.05165, -0.5665, -0.4022, -0.5296, -0.3891, -0.6876, -0.2559, -0.691, -0.2567, -0.5467, -0.7671, -0.0006659, -0.6347, -0.02821, -0.6344, 0.1699, -0.7732, 0.157, -0.7898, -0.7044, -0.7644, -0.7023, -0.7664, -0.6701, -0.791, -0.6712, -0.369, 0.3995, -0.4016, 0.3961, -0.4036, -0.6148, -0.3679, -0.6147, -0.2567, -0.5467, -0.2559, -0.691, -0.2447, -0.6913, -0.2441, -0.5482, 0.6845, 0.5295, 0.6945, 0.332, 0.7123, 0.338, 0.7009, 0.5326, 0.0502, -0.3567, 0.006383, -0.3567, 0.006395, -0.5127, 0.05019, -0.5127, 0.05019, -0.5127, 0.06238, -0.5127, 0.06239, -0.3567, 0.0502, -0.3567, -0.6347, -0.02821, -0.6196, -0.02878, -0.6189, 0.1706, -0.6344, 0.1699, 0.584, 0.2687, 0.5705, 0.2626, 0.5856, 0.2398, 0.6011, 0.2432, 0.6983, 0.2987, 0.7014, 0.2644, 0.7176, 0.2674, 0.7149, 0.3032, -0.06586, -0.3876, -0.07805, -0.3877, -0.07813, -0.4212, -0.06594, -0.4211, 0.5482, 0.305, 0.5439, 0.2898, 0.5579, 0.2788, 0.5694, 0.2912, 0.7014, 0.2644, 0.6011, 0.2432, 0.6807, -0.7322, 0.765, -0.7317, -0.3302, -0.6841, -0.3298, -0.6987, -0.2989, -0.7044, -0.2986, -0.6891, 1.596, 1.108, 1.561, 1.108, 1.561, 0.9152, 1.597, 0.9152, 1.596, 1.108, 1.597, 0.9152, 1.614, 0.9151, 1.613, 1.108, 1.596, 1.143, 1.613, 1.143, 1.613, 1.177, 1.596, 1.177, 0.6845, 0.5295, 0.7009, 0.5326, 0.6903, 0.6999, 0.6741, 0.6981, 0.6011, 0.2432, 0.5856, 0.2398, 0.665, -0.7323, 0.6807, -0.7322, 1.596, 2.169, 1.565, 2.163, 1.565, 2.149, 1.596, 2.154, 0.765, -0.7317, 0.6807, -0.7322, 0.682, -0.7444, 0.7656, -0.7443, -0.3322, 0.3227, -0.332, 0.2962, -0.2975, 0.2961, -0.2973, 0.3227, 1.596, 1.177, 1.613, 1.177, 1.614, 2.156, 1.596, 2.154, -0.1931, -0.4829, -0.1931, -0.4698, -0.2067, -0.4698, -0.2067, -0.4829, -0.06656, -0.5767, -0.02121, -0.5767, -0.02183, -0.4211, -0.06594, -0.4211, 1.596, 2.154, 1.614, 2.156, 1.611, 2.168, 1.596, 2.169, 0.6807, -0.7322, 0.665, -0.7323, 0.6669, -0.745, 0.682, -0.7444, 0.6698, 0.8622, 0.684, 0.8589, 0.7801, 1.349, 0.7656, 1.354, 0.6741, 0.6981, 0.6903, 0.6999, 0.684, 0.8589, 0.6698, 0.8622, -0.06594, -0.4211, -0.07813, -0.4212, -0.07875, -0.5767, -0.06656, -0.5767, 0.7656, 1.354, 0.7801, 1.349, 0.7732, 1.411, 0.7613, 1.41, 1.559, 0.5909, 1.557, 0.09569, 1.6, 0.09569, 1.598, 0.5909, -0.06656, -0.5767, -0.07875, -0.5767, -0.07946, -0.7545, -0.06727, -0.7545, 0.7613, 1.41, 0.7732, 1.411, 0.7141, 1.458, 0.7092, 1.451, 1.557, 0.03325, 1.557, -0.04168, 1.601, -0.04168, 1.601, 0.03325, 1.557, 0.09569, 1.557, 0.03325, 1.601, 0.03325, 1.6, 0.09569, -0.7671, -0.0006659, -0.7732, 0.157, -0.7846, 0.1562, -0.7753, 0.0004087, -0.8144, -0.04606, -0.7671, -0.0006659, -0.7753, 0.0004087, -0.8147, -0.03616, 0.5445, 0.4742, 0.572, 0.5054, 0.5652, 0.5138, 0.5409, 0.4896, 0.5583, 0.6729, 0.5453, 0.8906, 0.5352, 0.8544, 0.5513, 0.6728, 0.572, 0.5054, 0.5583, 0.6729, 0.5513, 0.6728, 0.5652, 0.5138, 0.05019, -0.5127, 0.05165, -0.5665, 0.06384, -0.5665, 0.06238, -0.5127, -0.168, -0.4698, -0.168, -0.3891, -0.1931, -0.3891, -0.1931, -0.4698, 0.6898, 1.394, 0.7656, 1.354, 0.7613, 1.41, 0.7092, 1.451, 0.5583, 0.6729, 0.6741, 0.6981, 0.6698, 0.8622, 0.5453, 0.8906, 0.5453, 0.8906, 0.6698, 0.8622, 0.7656, 1.354, 0.6898, 1.394, -0.3676, -0.6445, -0.4038, -0.6446, -0.4039, -0.6714, -0.3674, -0.6713, 0.7801, -0.7312, 0.765, -0.7317, 0.7656, -0.7443, 0.7798, -0.745, 0.572, 0.5054, 0.6845, 0.5295, 0.6741, 0.6981, 0.5583, 0.6729, 0.7176, 0.2674, 0.7014, 0.2644, 0.765, -0.7317, 0.7801, -0.7312, 0.584, 0.2687, 0.6011, 0.2432, 0.7014, 0.2644, 0.6983, 0.2987, 0.572, 0.5054, 0.5694, 0.2912, 0.6945, 0.332, 0.6845, 0.5295, -0.1135, -0.3792, -0.1386, -0.3792, -0.1386, -0.3866, -0.1135, -0.3866, -0.3669, -0.4669, -0.3853, -0.5, -0.2559, -0.5092, -0.2561, -0.4653, -0.3825, -0.4669, -0.398, -0.4945, -0.3853, -0.5, -0.3669, -0.4669, -0.3679, -0.6147, -0.3676, -0.6445, -0.3503, -0.6445, -0.3504, -0.6147, -0.2561, -0.4653, -0.2559, -0.5092, -0.2441, -0.5098, -0.2434, -0.4649, -0.3867, -0.7163, -0.3891, -0.6876, -0.4388, -0.688, -0.438, -0.7155, -0.3323, 0.3872, -0.3323, 0.361, -0.2972, 0.361, -0.2971, 0.3872, -0.3891, -0.6876, -0.4022, -0.5296, -0.441, -0.5447, -0.4388, -0.688, -0.4022, -0.5296, -0.4127, -0.5179, -0.4441, -0.5307, -0.441, -0.5447, 0.5169, 0.4571, 0.5445, 0.4742, 0.5409, 0.4896, 0.5169, 0.4688, 0.5197, 0.3142, 0.5192, 0.2983, 0.5439, 0.2898, 0.5482, 0.305, -0.06578, -0.3567, -0.07798, -0.3568, -0.07805, -0.3877, -0.06586, -0.3876, -0.06594, -0.4211, -0.02183, -0.4211, -0.02191, -0.3876, -0.06586, -0.3876, 0.5169, 0.4571, 0.5197, 0.3142, 0.5482, 0.305, 0.5445, 0.4742, 0.5694, 0.2912, 0.584, 0.2687, 0.6983, 0.2987, 0.6945, 0.332, 1.596, 1.108, 1.613, 1.108, 1.613, 1.143, 1.596, 1.143, 1.596, 1.177, 1.562, 1.177, 1.561, 1.143, 1.596, 1.143, 0.6945, 0.332, 0.6983, 0.2987, 0.7149, 0.3032, 0.7123, 0.338, 0.5694, 0.2912, 0.5579, 0.2788, 0.5705, 0.2626, 0.584, 0.2687, -0.332, 0.2962, -0.3302, -0.6841, -0.2986, -0.6891, -0.2975, 0.2961, -0.1877, -0.691, -0.2269, -0.691, -0.228, -0.7172, -0.1866, -0.7172, 1.56, 0.7488, 1.559, 0.5909, 1.598, 0.5909, 1.598, 0.7488, -0.06727, -0.7545, -0.0205, -0.7545, -0.02121, -0.5767, -0.06656, -0.5767, -0.3322, 0.3432, -0.3322, 0.3227, -0.2973, 0.3227, -0.2972, 0.3432, -0.06586, -0.3876, -0.02191, -0.3876, -0.02199, -0.3567, -0.06578, -0.3567, -0.2804, 0.3432, -0.2972, 0.3432, -0.2973, 0.3227, -0.2804, 0.3227, 1.561, 0.9152, 1.56, 0.7488, 1.598, 0.7488, 1.597, 0.9152, -0.2803, 0.3872, -0.2971, 0.3872, -0.2972, 0.361, -0.2803, 0.361, -0.3502, -0.6713, -0.3674, -0.6713, -0.3673, -0.7043, -0.3501, -0.7043, -0.1891, -0.4652, -0.2255, -0.4651, -0.2262, -0.5096, -0.1884, -0.5096, -0.2434, -0.4649, -0.2441, -0.5098, -0.2262, -0.5096, -0.2255, -0.4651, -0.2067, -0.4698, -0.1931, -0.4698, -0.1931, -0.3891, -0.2067, -0.3891, 1.617, 0.03319, 1.601, 0.03325, 1.601, -0.04168, 1.617, -0.04172, 1.615, 0.5908, 1.598, 0.5909, 1.6, 0.09569, 1.617, 0.09563, 1.617, 0.09563, 1.6, 0.09569, 1.601, 0.03325, 1.617, 0.03319, 1.614, 0.7488, 1.598, 0.7488, 1.598, 0.5909, 1.615, 0.5908, 1.596, 2.154, 1.565, 2.149, 1.562, 1.177, 1.596, 1.177, -0.2067, -0.3891, -0.1931, -0.3891, -0.1931, -0.3777, -0.2067, -0.3777, -0.168, -0.3891, -0.168, -0.3777, -0.1931, -0.3777, -0.1931, -0.3891, -0.1931, -0.4829, -0.168, -0.4829, -0.168, -0.4698, -0.1931, -0.4698, -0.2805, 0.2961, -0.2975, 0.2961, -0.2986, -0.6891, -0.2803, -0.6909, -0.2803, -0.6909, -0.2986, -0.6891, -0.2989, -0.7044, -0.2833, -0.7034, 0.1383, -0.9735, 0.1384, -0.9649, 0.1384, -0.9061, 0.1361, -0.3959, 0.136, -0.3593, 0.1238, -0.3593, 0.07701, -0.3593, 0.06482, -0.3593, 0.06466, -0.3959, 0.06242, -0.9061, 0.06234, -0.9649, 0.06249, -0.9735, 0.07885, -0.9731, 0.1219, -0.9731, 1.596, 1.143, 1.561, 1.143, 1.561, 1.108, 1.596, 1.108, -0.2804, 0.3227, -0.2973, 0.3227, -0.2975, 0.2961, -0.2805, 0.2961, 1.614, 0.9151, 1.597, 0.9152, 1.598, 0.7488, 1.614, 0.7488, -0.2803, 0.361, -0.2972, 0.361, -0.2972, 0.3432, -0.2804, 0.3432, -0.02423, 0.6982, -0.007874, 0.6982, -0.007788, 0.8976, -0.02415, 0.8976, -0.2441, -0.5482, -0.2447, -0.6913, -0.2269, -0.691, -0.2263, -0.5481, 0.02662, 0.05928, 0.02639, 0.6982, -0.007874, 0.6982, -0.008165, 0.05928, -0.2447, -0.6913, -0.2454, -0.7177, -0.228, -0.7172, -0.2269, -0.691, -0.2419, 0.5681, -0.2433, 0.5356, -0.2245, 0.535, -0.2244, 0.5694, -0.2441, -0.5098, -0.2441, -0.5482, -0.2263, -0.5481, -0.2262, -0.5096, -0.02452, 0.05927, -0.008165, 0.05928, -0.007874, 0.6982, -0.02423, 0.6982, -0.2433, 0.5356, -0.2434, -0.4649, -0.2255, -0.4651, -0.2245, 0.535, -0.02451, 0.03705, -0.008152, 0.03705, -0.008165, 0.05928, -0.02452, 0.05927, -0.1135, -0.473, -0.1386, -0.473, -0.1386, -0.4829, -0.1135, -0.4829, 0.0266, 0.03705, 0.02662, 0.05928, -0.008165, 0.05928, -0.008152, 0.03705, -0.1916, 0.5316, -0.2245, 0.535, -0.2255, -0.4651, -0.1891, -0.4652, -0.1884, -0.5096, -0.2262, -0.5096, -0.2263, -0.5481, -0.1883, -0.5481, -0.1883, -0.5481, -0.2263, -0.5481, -0.2269, -0.691, -0.1877, -0.691, -0.2078, 0.1331, -0.2078, 0.1431, -0.2241, 0.1431, -0.2629, 0.1431, -0.2792, 0.1431, -0.2792, 0.1331, -0.2792, 0.01187, -0.2792, -0.03568, -0.2792, -0.06893, -0.279, -0.6945, -0.279, -0.7044, -0.2668, -0.7044, -0.2202, -0.7044, -0.208, -0.7044, -0.208, -0.6945, -0.2078, -0.06893, -0.2078, -0.03568, -0.2078, 0.01186, -0.1587, -0.691, -0.1699, -0.6913, -0.1692, -0.7177, -0.1585, -0.7174, -0.1386, -0.3866, -0.1386, -0.3792, -0.1528, -0.3792, -0.1528, -0.3866, -0.1586, -0.5092, -0.1704, -0.5098, -0.1705, -0.5482, -0.1579, -0.5467, -0.4038, -0.6446, -0.421, -0.6447, -0.421, -0.6714, -0.4039, -0.6714, -0.5942, 0.1374, -0.6175, -0.4877, -0.5702, -0.5331, -0.5696, 0.1364, -0.1642, 0.559, -0.174, 0.5592, -0.1729, 0.5309, -0.1617, 0.5308, -0.4399, 0.1341, -0.4379, -0.5056, -0.4227, -0.505, -0.426, 0.1339, -0.4016, 0.3961, -0.4204, 0.396, -0.421, -0.6149, -0.4036, -0.6148, -0.1617, 0.5308, -0.1729, 0.5309, -0.1711, -0.4649, -0.1584, -0.4654, -0.4349, 0.1594, -0.4399, 0.1341, -0.426, 0.1339, -0.4221, 0.1558, -0.05555, 0.556, -0.06817, 0.5563, -0.06802, 0.5287, -0.05384, 0.5278, -0.05384, 0.5278, -0.06802, 0.5287, -0.04772, -0.4669, -0.03214, -0.467, -0.0167, -0.4945, -0.02934, -0.5, -0.01246, -0.5296, -0.001925, -0.5179, -0.1386, -0.4829, -0.1386, -0.473, -0.1528, -0.473, -0.1528, -0.4829, -0.5676, 0.1685, -0.5696, 0.1364, -0.4399, 0.1341, -0.4349, 0.1594, 0.7654, -0.1958, 0.7929, -0.227, 0.7902, -0.01292, 0.769, -0.02669, -0.5696, 0.1364, -0.5702, -0.5331, -0.4379, -0.5056, -0.4399, 0.1341, -0.06802, 0.5287, -0.1617, 0.5308, -0.1584, -0.4654, -0.04772, -0.4669, -0.02934, -0.5, -0.1586, -0.5092, -0.1579, -0.5467, -0.01246, -0.5296, -0.1386, -0.473, -0.1386, -0.3866, -0.1528, -0.3866, -0.1528, -0.473, -0.02551, -0.6876, -0.1587, -0.691, -0.1585, -0.7174, -0.02787, -0.7163, -0.06817, 0.5563, -0.1642, 0.559, -0.1617, 0.5308, -0.06802, 0.5287, -0.4008, 0.4267, -0.4178, 0.4228, -0.4204, 0.396, -0.4016, 0.3961, -0.01246, -0.5296, -0.1579, -0.5467, -0.1587, -0.691, -0.02551, -0.6876, -0.5702, -0.5331, -0.5763, -0.6907, -0.4376, -0.7037, -0.4379, -0.5056, -0.593, 0.1706, -0.5942, 0.1374, -0.5696, 0.1364, -0.5676, 0.1685, -0.1579, -0.5467, -0.1705, -0.5482, -0.1699, -0.6913, -0.1587, -0.691, 0.9053, -0.2511, 0.9217, -0.2541, 0.9331, -0.0597, 0.9153, -0.05369, 0.006395, -0.5127, 0.006383, -0.3567, -0.005811, -0.3567, -0.005799, -0.5127, -0.4379, -0.5056, -0.4376, -0.7037, -0.4221, -0.7044, -0.4227, -0.505, 0.8049, 0.009538, 0.8219, 0.03506, 0.8064, 0.03844, 0.7914, 0.01565, 0.919, -0.02043, 0.9357, -0.02485, 0.9384, 0.01089, 0.9222, 0.01383, -0.02191, -0.3876, -0.02183, -0.4211, -0.009639, -0.4212, -0.009717, -0.3877, 0.769, -0.02669, 0.7902, -0.01292, 0.7788, -0.0005409, 0.7648, -0.01148, 0.9222, 0.01383, 0.9859, 1.006, 0.9016, 1.007, 0.8219, 0.03506, 1.561, 1.108, 1.545, 1.108, 1.544, 0.9151, 1.561, 0.9152, 1.561, 1.143, 1.562, 1.177, 1.545, 1.177, 1.545, 1.143, 0.9053, -0.2511, 0.8949, -0.4195, 0.9111, -0.4213, 0.9217, -0.2541, 0.8219, 0.03506, 0.9016, 1.007, 0.8859, 1.007, 0.8064, 0.03844, 0.9859, 1.006, 0.9865, 1.018, 0.9029, 1.018, 0.9016, 1.007, 1.562, 1.177, 1.565, 2.149, 1.546, 2.149, 1.545, 1.177, -0.168, -0.4829, -0.1538, -0.4829, -0.1538, -0.4698, -0.168, -0.4698, 1.565, 2.149, 1.565, 2.163, 1.549, 2.16, 1.546, 2.149, 0.9016, 1.007, 0.9029, 1.018, 0.8878, 1.019, 0.8859, 1.007, 0.8906, -0.5836, 0.9864, -1.075, 1.001, -1.07, 0.9049, -0.5803, 0.8949, -0.4195, 0.8906, -0.5836, 0.9049, -0.5803, 0.9111, -0.4213, -0.02183, -0.4211, -0.02121, -0.5767, -0.009017, -0.5767, -0.009639, -0.4212, 0.9864, -1.075, 0.9821, -1.131, 0.9941, -1.132, 1.001, -1.07, -0.02121, -0.5767, -0.0205, -0.7545, -0.00831, -0.7545, -0.009017, -0.5767, 0.9821, -1.131, 0.9301, -1.172, 0.935, -1.179, 0.9941, -1.132, -0.5702, -0.5331, -0.5784, -0.5342, -0.5878, -0.69, -0.5763, -0.6907, -0.6175, -0.4877, -0.6179, -0.4976, -0.5784, -0.5342, -0.5702, -0.5331, 0.7654, -0.1958, 0.7618, -0.2112, 0.7861, -0.2354, 0.7929, -0.227, 0.7792, -0.3944, 0.7722, -0.3943, 0.7561, -0.5758, 0.7662, -0.612, 0.7929, -0.227, 0.7861, -0.2354, 0.7722, -0.3943, 0.7792, -0.3944, 0.006395, -0.5127, -0.005799, -0.5127, -0.007262, -0.5665, 0.004935, -0.5665, 0.9107, -1.115, 0.9301, -1.172, 0.9821, -1.131, 0.9864, -1.075, 0.7792, -0.3944, 0.7662, -0.612, 0.8906, -0.5836, 0.8949, -0.4195, 0.7662, -0.612, 0.9107, -1.115, 0.9864, -1.075, 0.8906, -0.5836, 1.001, 1.006, 1.001, 1.018, 0.9865, 1.018, 0.9859, 1.006, 0.7929, -0.227, 0.7792, -0.3944, 0.8949, -0.4195, 0.9053, -0.2511, 0.9384, 0.01089, 1.001, 1.006, 0.9859, 1.006, 0.9222, 0.01383, 0.8049, 0.009538, 0.919, -0.02043, 0.9222, 0.01383, 0.8219, 0.03506, 0.7929, -0.227, 0.9053, -0.2511, 0.9153, -0.05369, 0.7902, -0.01292, -0.04772, -0.4669, -0.1584, -0.4654, -0.1586, -0.5092, -0.02934, -0.5, -0.03214, -0.467, -0.04772, -0.4669, -0.02934, -0.5, -0.0167, -0.4945, -0.4036, -0.6148, -0.421, -0.6149, -0.421, -0.6447, -0.4038, -0.6446, -0.1584, -0.4654, -0.1711, -0.4649, -0.1704, -0.5098, -0.1586, -0.5092, -0.02787, -0.7163, 0.02337, -0.7154, 0.02415, -0.688, -0.02551, -0.6876, -0.02551, -0.6876, 0.02415, -0.688, 0.02631, -0.5446, -0.01246, -0.5296, -0.01246, -0.5296, 0.02631, -0.5446, 0.02947, -0.5306, -0.001925, -0.5179, 0.7378, -0.1787, 0.7378, -0.1905, 0.7618, -0.2112, 0.7654, -0.1958, 0.7406, -0.03585, 0.769, -0.02669, 0.7648, -0.01148, 0.7401, -0.01997, -0.02199, -0.3567, -0.02191, -0.3876, -0.009717, -0.3877, -0.009788, -0.3568, 0.7378, -0.1787, 0.7654, -0.1958, 0.769, -0.02669, 0.7406, -0.03585, 0.7902, -0.01292, 0.9153, -0.05369, 0.919, -0.02043, 0.8049, 0.009538, 1.561, 1.108, 1.561, 1.143, 1.545, 1.143, 1.545, 1.108, 0.9153, -0.05369, 0.9331, -0.0597, 0.9357, -0.02485, 0.919, -0.02043, 0.7902, -0.01292, 0.8049, 0.009538, 0.7914, 0.01565, 0.7788, -0.0005409, -0.3491, 0.3433, -0.349, 0.3228, -0.3322, 0.3227, -0.3322, 0.3432, -0.3491, 0.3873, -0.3491, 0.3611, -0.3323, 0.361, -0.3323, 0.3872, -0.421, -0.6714, -0.421, -0.7044, -0.4038, -0.7043, -0.4039, -0.6714, -0.1711, -0.4649, -0.1891, -0.4652, -0.1884, -0.5096, -0.1704, -0.5098, -0.1538, -0.4698, -0.1538, -0.3891, -0.168, -0.3891, -0.168, -0.4698, 1.54, 0.03319, 1.54, -0.04172, 1.557, -0.04168, 1.557, 0.03325, 1.543, 0.5908, 1.541, 0.09563, 1.557, 0.09569, 1.559, 0.5909, 1.541, 0.09563, 1.54, 0.03319, 1.557, 0.03325, 1.557, 0.09569, 1.543, 0.7488, 1.543, 0.5908, 1.559, 0.5909, 1.56, 0.7488, -0.1538, -0.3891, -0.1538, -0.3777, -0.168, -0.3777, -0.168, -0.3891, -0.349, 0.2962, -0.3484, -0.6836, -0.3302, -0.6841, -0.332, 0.2962, -0.3484, -0.6836, -0.3458, -0.6949, -0.3298, -0.6987, -0.3302, -0.6841, -0.349, 0.3228, -0.349, 0.2962, -0.332, 0.2962, -0.3322, 0.3227, 1.544, 0.9151, 1.543, 0.7488, 1.56, 0.7488, 1.561, 0.9152, -0.3491, 0.3611, -0.3491, 0.3433, -0.3322, 0.3432, -0.3323, 0.361, 0.04275, 0.6982, 0.04269, 0.8976, 0.02633, 0.8976, 0.02639, 0.6982, -0.1705, -0.5482, -0.1883, -0.5481, -0.1877, -0.691, -0.1699, -0.6913, -0.1699, -0.6913, -0.1877, -0.691, -0.1866, -0.7172, -0.1692, -0.7177, -0.174, 0.5592, -0.1919, 0.5635, -0.1916, 0.5316, -0.1729, 0.5309, -0.1704, -0.5098, -0.1884, -0.5096, -0.1883, -0.5481, -0.1705, -0.5482, 0.04298, 0.05927, 0.04275, 0.6982, 0.02639, 0.6982, 0.02662, 0.05928, -0.1729, 0.5309, -0.1916, 0.5316, -0.1891, -0.4652, -0.1711, -0.4649, 0.04296, 0.03705, 0.04298, 0.05927, 0.02662, 0.05928, 0.0266, 0.03705, 0.02639, 0.6982, 0.02633, 0.8976, -0.007788, 0.8976, -0.007874, 0.6982])
me_s_borg_3050_leg.materials.append(mat_s_borg_chair_wood)
me_s_borg_3050_leg.use_remesh_fix_poles = True
me_s_borg_3050_leg.use_remesh_preserve_attributes = False
me_s_borg_3050_leg.use_mirror_vertex_groups = False
me_s_borg_3050_leg.update()
me_s_borg_3050_rung = bpy.data.meshes.new('Søborg 3050 Rung')
me_s_borg_3050_rung.from_pydata([(0.1914, -0.007492, -0.03024), (0.1808, -0.007492, 0.03174), (0.1914, 0.007492, -0.03024), (0.1808, 0.007492, 0.03174), (0.1826, 0.007492, 0.02161), (0.1901, 0.007492, -0.02254), (0.1826, -0.007492, 0.02161), (0.1901, -0.007492, -0.02254), (0.0, -0.007492, -0.007913), (0.0, -0.007492, 0.009788), (0.0, 0.007492, -0.007913), (0.0, 0.007492, 0.009788), (-0.1914, -0.007492, -0.03024), (-0.1808, -0.007492, 0.03174), (-0.1914, 0.007492, -0.03024), (-0.1808, 0.007492, 0.03174), (0.0, -0.007492, -0.003162), (0.0, -0.007492, 0.005675), (0.0, 0.007492, 0.005675), (0.0, 0.007492, -0.003162), (-0.1826, 0.007492, 0.02161), (-0.1901, 0.007492, -0.02254), (-0.1826, -0.007492, 0.02161), (-0.1901, -0.007492, -0.02254)], [], [(18, 11, 3, 4), (4, 3, 1, 6), (6, 1, 9, 17), (10, 2, 0, 8), (3, 11, 9, 1), (0, 7, 16, 8), (7, 6, 17, 16), (2, 5, 7, 0), (5, 4, 6, 7), (10, 19, 5, 2), (19, 18, 4, 5), (18, 20, 15, 11), (20, 22, 13, 15), (22, 17, 9, 13), (10, 8, 12, 14), (15, 13, 9, 11), (12, 8, 16, 23), (23, 16, 17, 22), (14, 12, 23, 21), (21, 23, 22, 20), (10, 14, 21, 19), (19, 21, 20, 18)])
me_s_borg_3050_rung.polygons.foreach_set('use_smooth', [True] * 22)
_k = {(2, 5): 1.0, (0, 2): 1.0, (1, 3): 1.0, (0, 7): 1.0, (3, 4): 1.0, (4, 5): 1.0, (1, 6): 1.0, (6, 7): 1.0, (14, 21): 1.0, (12, 14): 1.0, (13, 15): 1.0, (12, 23): 1.0, (15, 20): 1.0, (20, 21): 1.0, (13, 22): 1.0, (22, 23): 1.0}
me_s_borg_3050_rung.attributes.new('crease_edge', 'FLOAT', 'EDGE').data.foreach_set('value', [_k.get((min(e.vertices), max(e.vertices)), 0.0) for e in me_s_borg_3050_rung.edges])
_uv = me_s_borg_3050_rung.uv_layers.new(name='UVMap')
_uv.uv.foreach_set('vector', [0.1263, 0.5, 0.1442, 0.5, 0.1271, 1.297, 0.08289, 1.298, 0.5104, -0.006371, 0.5104, -0.05055, 0.5748, -0.05055, 0.5748, -0.006371, 0.2326, 1.302, 0.1885, 1.299, 0.2118, 0.5, 0.2298, 0.5, 0.3562, 0.5, 0.5101, 1.309, 0.4492, 1.321, 0.2896, 0.5, 0.1271, 1.297, 0.1442, 0.5, 0.2118, 0.5, 0.1885, 1.299, 0.4492, 1.321, 0.4168, 1.318, 0.2686, 0.5, 0.2896, 0.5, 0.4168, 1.318, 0.2326, 1.302, 0.2298, 0.5, 0.2686, 0.5, 0.5104, 0.2198, 0.5104, 0.1862, 0.5748, 0.1862, 0.5748, 0.2198, 0.5104, 0.1862, 0.5104, -0.006371, 0.5748, -0.006371, 0.5748, 0.1862, 0.06672, 0.5, 0.08773, 0.5, -0.106, 1.304, -0.1397, 1.306, 0.08773, 0.5, 0.1263, 0.5, 0.08289, 1.298, -0.106, 1.304, 0.1263, 0.5, 0.08289, -0.2984, 0.1271, -0.2972, 0.1442, 0.5, 0.5748, -0.277, 0.5104, -0.277, 0.5104, -0.3212, 0.5748, -0.3212, 0.2326, -0.3021, 0.2298, 0.5, 0.2118, 0.5, 0.1885, -0.2987, 0.3562, 0.5, 0.2896, 0.5, 0.4492, -0.3212, 0.5101, -0.3095, 0.1271, -0.2972, 0.1885, -0.2987, 0.2118, 0.5, 0.1442, 0.5, 0.4492, -0.3212, 0.2896, 0.5, 0.2686, 0.5, 0.4168, -0.3182, 0.4168, -0.3182, 0.2686, 0.5, 0.2298, 0.5, 0.2326, -0.3021, 0.5748, -0.05081, 0.5104, -0.05081, 0.5104, -0.08439, 0.5748, -0.08439, 0.5748, -0.08439, 0.5104, -0.08439, 0.5104, -0.277, 0.5748, -0.277, 0.06672, 0.5, -0.1397, -0.3056, -0.106, -0.3045, 0.08773, 0.5, 0.08773, 0.5, -0.106, -0.3045, 0.08289, -0.2984, 0.1263, 0.5])
me_s_borg_3050_rung.materials.append(mat_s_borg_chair_wood)
me_s_borg_3050_rung.use_remesh_fix_poles = True
me_s_borg_3050_rung.use_remesh_preserve_attributes = False
me_s_borg_3050_rung.use_mirror_vertex_groups = False
me_s_borg_3050_rung.update()
me_s_borg_3050_screw = bpy.data.meshes.new('Søborg 3050 Screw')
me_s_borg_3050_screw.from_pydata([(0.0, 0.0075, 0.0), (-0.001463, 0.007356, 0.0), (-0.00287, 0.006929, 0.0), (-0.004167, 0.006236, 0.0), (-0.005303, 0.005303, 0.0), (-0.006236, 0.004167, 0.0), (-0.006929, 0.00287, 0.0), (-0.007356, 0.001463, 0.0), (-0.0075, 5.662e-10, 0.0), (-0.007356, -0.001463, 0.0), (-0.006929, -0.00287, 0.0), (-0.006236, -0.004167, 0.0), (-0.005303, -0.005303, 0.0), (-0.004167, -0.006236, 0.0), (-0.00287, -0.006929, 0.0), (-0.001463, -0.007356, 0.0), (2.444e-09, -0.0075, 0.0), (0.001463, -0.007356, 0.0), (0.00287, -0.006929, 0.0), (0.004167, -0.006236, 0.0), (0.005303, -0.005303, 0.0), (0.006236, -0.004167, 0.0), (0.006929, -0.00287, 0.0), (0.007356, -0.001463, 0.0), (0.0075, 7.242e-09, 0.0), (0.007356, 0.001463, 0.0), (0.006929, 0.00287, 0.0), (0.006236, 0.004167, 0.0), (0.005303, 0.005303, 0.0), (0.004167, 0.006236, 0.0), (0.00287, 0.006929, 0.0), (0.001463, 0.007356, 0.0), (0.0, 0.0025, 0.0), (-0.002165, 0.00125, 0.0), (-0.002165, -0.00125, 0.0), (2.186e-10, -0.0025, 0.0), (0.002165, -0.00125, 0.0), (0.002165, 0.00125, 0.0), (5.821e-11, 0.0075, -0.001), (-0.001463, 0.007356, -0.001), (-0.00287, 0.006929, -0.001), (-0.004167, 0.006236, -0.001), (-0.005303, 0.005303, -0.001), (-0.006236, 0.004167, -0.001), (-0.006929, 0.00287, -0.001), (-0.007356, 0.001463, -0.001), (-0.0075, -5.955e-08, -0.001), (-0.007356, -0.001463, -0.001), (-0.006929, -0.00287, -0.001), (-0.006236, -0.004167, -0.001), (-0.005303, -0.005303, -0.001), (-0.004167, -0.006236, -0.001), (-0.00287, -0.006929, -0.001), (-0.001463, -0.007356, -0.001), (5.821e-11, -0.0075, -0.001), (0.001463, -0.007356, -0.001), (0.00287, -0.006929, -0.001), (0.004167, -0.006236, -0.001), (0.005303, -0.005303, -0.001), (0.006236, -0.004167, -0.001), (0.006929, -0.00287, -0.001), (0.007356, -0.001463, -0.001), (0.0075, -5.955e-08, -0.001), (0.007356, 0.001463, -0.001), (0.006929, 0.00287, -0.001), (0.006236, 0.004167, -0.001), (0.005303, 0.005303, -0.001), (0.004167, 0.006236, -0.001), (0.00287, 0.006929, -0.001), (0.001463, 0.007356, -0.001)], [], [(0, 32, 33, 5, 4, 3, 2, 1), (27, 37, 32, 0, 31, 30, 29, 28), (21, 36, 37, 27, 26, 25, 24, 23, 22), (16, 35, 36, 21, 20, 19, 18, 17), (11, 34, 35, 16, 15, 14, 13, 12), (5, 33, 34, 11, 10, 9, 8, 7, 6), (19, 20, 58, 57), (6, 7, 45, 44), (20, 21, 59, 58), (7, 8, 46, 45), (21, 22, 60, 59), (8, 9, 47, 46), (22, 23, 61, 60), (9, 10, 48, 47), (23, 24, 62, 61), (10, 11, 49, 48), (24, 25, 63, 62), (11, 12, 50, 49), (25, 26, 64, 63), (12, 13, 51, 50), (26, 27, 65, 64), (13, 14, 52, 51), (0, 1, 39, 38), (27, 28, 66, 65), (14, 15, 53, 52), (1, 2, 40, 39), (28, 29, 67, 66), (15, 16, 54, 53), (2, 3, 41, 40), (29, 30, 68, 67), (16, 17, 55, 54), (3, 4, 42, 41), (30, 31, 69, 68), (17, 18, 56, 55), (4, 5, 43, 42), (31, 0, 38, 69), (18, 19, 57, 56), (5, 6, 44, 43), (33, 32, 37, 36, 35, 34), (39, 40, 41, 42, 43, 44, 45, 46, 47, 48, 49, 50, 51, 52, 53, 54, 55, 56, 57, 58, 59, 60, 61, 62, 63, 64, 65, 66, 67, 68, 69, 38)])
me_s_borg_3050_screw.polygons.foreach_set('use_smooth', [True] * 40)
me_s_borg_3050_screw.polygons.foreach_set('material_index', [0, 0, 0, 0, 0, 0, 0, 0, 0, 0, 0, 0, 0, 0, 0, 0, 0, 0, 0, 0, 0, 0, 0, 0, 0, 0, 0, 0, 0, 0, 0, 0, 0, 0, 0, 0, 0, 0, 1, 0])
me_s_borg_3050_screw.materials.append(mat_s_borg_chair_screw_metal)
me_s_borg_3050_screw.materials.append(mat_s_borg_chair_screw_hole)
me_s_borg_3050_screw.use_remesh_fix_poles = True
me_s_borg_3050_screw.use_remesh_preserve_attributes = False
me_s_borg_3050_screw.use_mirror_vertex_groups = False
me_s_borg_3050_screw.update()
me_s_borg_3050_seat = bpy.data.meshes.new('Søborg 3050 Seat')
me_s_borg_3050_seat.from_pydata([(0.2421, -0.1656, 0.04198), (0.2352, 0.1314, 0.02642), (0.08278, -0.2, 0.01396), (0.1709, -0.1866, 0.02527), (0.1694, 0.169, 0.00665), (0.0828, 0.1959, -0.006786), (0.2533, -0.1001, 0.04222), (0.2587, 0.07343, 0.03211), (0.08243, -0.1045, 0.00895), (0.08243, 0.0973, -0.001626), (0.1652, -0.1011, 0.02079), (0.1652, 0.08047, 0.01127), (0.0, -0.2029, 0.007796), (-0.2421, -0.1656, 0.04198), (0.0, 0.204, -0.01353), (-0.2352, 0.1314, 0.02642), (-0.08278, -0.2, 0.01396), (-0.1709, -0.1866, 0.02527), (-0.1694, 0.169, 0.00665), (-0.0828, 0.1959, -0.006786), (0.0, 0.102, -0.008182), (0.0, -0.1063, 0.002735), (-0.2533, -0.1001, 0.04222), (-0.2587, 0.07343, 0.03211), (-0.08243, -0.1045, 0.00895), (-0.08243, 0.0973, -0.001626), (-0.1652, -0.1011, 0.02079), (-0.1652, 0.08047, 0.01127), (0.2445, -0.1659, 0.03227), (0.2376, 0.1311, 0.01671), (0.08383, -0.2005, 0.004024), (0.1727, -0.187, 0.01545), (0.1711, 0.1685, -0.003181), (0.08383, 0.1953, -0.01672), (0.2556, -0.1006, 0.0325), (0.261, 0.07294, 0.02238), (0.08352, -0.105, -0.0009776), (0.08352, 0.09677, -0.01155), (0.167, -0.1016, 0.01098), (0.167, 0.07997, 0.001461), (0.0, -0.2034, -0.00219), (-0.2445, -0.1659, 0.03227), (0.0, 0.2034, -0.02351), (-0.2376, 0.1311, 0.01671), (-0.08383, -0.2005, 0.004024), (-0.1727, -0.187, 0.01545), (-0.1711, 0.1685, -0.003181), (-0.08383, 0.1953, -0.01672), (0.0, 0.1015, -0.01817), (0.0, -0.1068, -0.007252), (-0.2556, -0.1006, 0.0325), (-0.261, 0.07294, 0.02238), (-0.08352, -0.105, -0.0009776), (-0.08352, 0.09677, -0.01155), (-0.167, -0.1016, 0.01098), (-0.167, 0.07997, 0.001461)], [], [(11, 7, 1, 4), (20, 9, 5, 14), (9, 11, 4, 5), (2, 3, 10, 8), (8, 10, 11, 9), (12, 2, 8, 21), (21, 8, 9, 20), (3, 0, 6, 10), (10, 6, 7, 11), (27, 18, 15, 23), (20, 14, 19, 25), (25, 19, 18, 27), (16, 24, 26, 17), (24, 25, 27, 26), (12, 21, 24, 16), (21, 20, 25, 24), (17, 26, 22, 13), (26, 27, 23, 22), (39, 32, 29, 35), (48, 42, 33, 37), (37, 33, 32, 39), (30, 36, 38, 31), (36, 37, 39, 38), (40, 49, 36, 30), (49, 48, 37, 36), (31, 38, 34, 28), (38, 39, 35, 34), (55, 51, 43, 46), (48, 53, 47, 42), (53, 55, 46, 47), (44, 45, 54, 52), (52, 54, 55, 53), (40, 44, 52, 49), (49, 52, 53, 48), (45, 41, 50, 54), (54, 50, 51, 55), (0, 3, 31, 28), (1, 7, 35, 29), (14, 5, 33, 42), (2, 12, 40, 30), (3, 2, 30, 31), (4, 1, 29, 32), (5, 4, 32, 33), (6, 0, 28, 34), (7, 6, 34, 35), (17, 13, 41, 45), (23, 15, 43, 51), (19, 14, 42, 47), (12, 16, 44, 40), (16, 17, 45, 44), (15, 18, 46, 43), (18, 19, 47, 46), (13, 22, 50, 41), (22, 23, 51, 50)])
me_s_borg_3050_seat.polygons.foreach_set('use_smooth', [True] * 54)
_k = {(0, 3): 1.0, (1, 7): 1.0, (5, 14): 1.0, (2, 12): 1.0, (2, 3): 1.0, (1, 4): 1.0, (4, 5): 1.0, (0, 6): 1.0, (6, 7): 1.0, (13, 17): 1.0, (15, 23): 1.0, (14, 19): 1.0, (12, 16): 1.0, (16, 17): 1.0, (15, 18): 1.0, (18, 19): 1.0, (13, 22): 1.0, (22, 23): 1.0, (28, 31): 1.0, (29, 35): 1.0, (33, 42): 1.0, (30, 40): 1.0, (30, 31): 1.0, (29, 32): 1.0, (32, 33): 1.0, (28, 34): 1.0, (34, 35): 1.0, (41, 45): 1.0, (43, 51): 1.0, (42, 47): 1.0, (40, 44): 1.0, (44, 45): 1.0, (43, 46): 1.0, (46, 47): 1.0, (41, 50): 1.0, (50, 51): 1.0}
me_s_borg_3050_seat.attributes.new('crease_edge', 'FLOAT', 'EDGE').data.foreach_set('value', [_k.get((min(e.vertices), max(e.vertices)), 0.0) for e in me_s_borg_3050_seat.edges])
_uv = me_s_borg_3050_seat.uv_layers.new(name='UVMap')
_uv.uv.foreach_set('vector', [0.766, 1.074, 1.015, 1.06, 0.9492, 1.209, 0.7698, 1.304, 0.3337, 1.119, 0.5482, 1.113, 0.5415, 1.368, 0.3259, 1.384, 0.5482, 1.113, 0.766, 1.074, 0.7698, 1.304, 0.5415, 1.368, 0.5717, 0.3421, 0.8009, 0.3819, 0.7799, 0.6031, 0.5636, 0.5895, 0.5636, 0.5895, 0.7799, 0.6031, 0.766, 1.074, 0.5482, 1.113, 0.3571, 0.329, 0.5717, 0.3421, 0.5636, 0.5895, 0.3497, 0.5794, 0.3497, 0.5794, 0.5636, 0.5895, 0.5482, 1.113, 0.3337, 1.119, 0.8009, 0.3819, 0.9894, 0.4397, 1.015, 0.6097, 0.7799, 0.6031, 0.7799, 0.6031, 1.015, 0.6097, 1.015, 1.06, 0.766, 1.074, -0.09508, 1.049, -0.1124, 1.278, -0.2859, 1.173, -0.3424, 1.02, 0.3337, 1.119, 0.3259, 1.384, 0.1117, 1.356, 0.1201, 1.1, 0.1201, 1.1, 0.1117, 1.356, -0.1124, 1.278, -0.09508, 1.049, 0.142, 0.3295, 0.1355, 0.5769, -0.08117, 0.5777, -0.08906, 0.3557, 0.1355, 0.5769, 0.1201, 1.1, -0.09508, 1.049, -0.08117, 0.5777, 0.3571, 0.329, 0.3497, 0.5794, 0.1355, 0.5769, 0.142, 0.3295, 0.3497, 0.5794, 0.3337, 1.119, 0.1201, 1.1, 0.1355, 0.5769, -0.08906, 0.3557, -0.08117, 0.5777, -0.3158, 0.5705, -0.2807, 0.4022, -0.08117, 0.5777, -0.09508, 1.049, -0.3424, 1.02, -0.3158, 0.5705, 0.7768, -0.4168, 0.7804, -0.6467, 0.9614, -0.5524, 1.027, -0.403, 0.3397, -0.4621, 0.332, -0.7265, 0.5502, -0.711, 0.557, -0.4555, 0.557, -0.4555, 0.5502, -0.711, 0.7804, -0.6467, 0.7768, -0.4168, 0.5804, 0.315, 0.5724, 0.06766, 0.7907, 0.05398, 0.8116, 0.275, 0.5724, 0.06766, 0.557, -0.4555, 0.7768, -0.4168, 0.7907, 0.05398, 0.363, 0.3283, 0.3556, 0.07791, 0.5724, 0.06766, 0.5804, 0.315, 0.3556, 0.07791, 0.3397, -0.4621, 0.557, -0.4555, 0.5724, 0.06766, 0.8116, 0.275, 0.7907, 0.05398, 1.027, 0.04732, 1.002, 0.2171, 0.7907, 0.05398, 0.7768, -0.4168, 1.027, -0.403, 1.027, 0.04732, -0.09393, -0.3911, -0.3424, -0.3627, -0.2861, -0.5156, -0.111, -0.6205, 0.3397, -0.4621, 0.1233, -0.4427, 0.115, -0.6982, 0.332, -0.7265, 0.1233, -0.4427, -0.09393, -0.3911, -0.111, -0.6205, 0.115, -0.6982, 0.1452, 0.3279, -0.08789, 0.3015, -0.08002, 0.07962, 0.1387, 0.08043, 0.1387, 0.08043, -0.08002, 0.07962, -0.09393, -0.3911, 0.1233, -0.4427, 0.363, 0.3283, 0.1452, 0.3279, 0.1387, 0.08043, 0.3556, 0.07791, 0.3556, 0.07791, 0.1387, 0.08043, 0.1233, -0.4427, 0.3397, -0.4621, -0.08789, 0.3015, -0.2809, 0.2549, -0.3159, 0.08686, -0.08002, 0.07962, -0.08002, 0.07962, -0.3159, 0.08686, -0.3424, -0.3627, -0.09393, -0.3911, -0.09406, 1.016, -0.09406, 1.02, -0.1101, 1.02, -0.1101, 1.016, -0.09406, 0.9974, -0.09406, 1.002, -0.1101, 1.002, -0.1101, 0.9974, -0.09406, 1.072, -0.09406, 1.077, -0.1101, 1.077, -0.1101, 1.072, -0.09406, 1.024, -0.09406, 1.028, -0.1101, 1.028, -0.1101, 1.024, -0.09406, 1.02, -0.09406, 1.024, -0.1101, 1.024, -0.1101, 1.02, -0.09406, 0.9932, -0.09406, 0.9974, -0.1101, 0.9974, -0.1101, 0.9932, -0.09406, 1.077, -0.09406, 1.081, -0.1101, 1.081, -0.1101, 1.077, -0.09406, 1.011, -0.09406, 1.016, -0.1101, 1.016, -0.1101, 1.011, -0.09406, 1.002, -0.09406, 1.011, -0.1101, 1.011, -0.1101, 1.002, -0.09406, 1.037, -0.09406, 1.041, -0.1101, 1.041, -0.1101, 1.037, -0.09406, 1.055, -0.09406, 1.059, -0.1101, 1.059, -0.1101, 1.055, -0.09406, 1.068, -0.09406, 1.072, -0.1101, 1.072, -0.1101, 1.068, -0.09406, 1.028, -0.09406, 1.033, -0.1101, 1.033, -0.1101, 1.028, -0.09406, 1.033, -0.09406, 1.037, -0.1101, 1.037, -0.1101, 1.033, -0.09406, 1.059, -0.09406, 1.064, -0.1101, 1.064, -0.1101, 1.059, -0.09406, 1.064, -0.09406, 1.068, -0.1101, 1.068, -0.1101, 1.064, -0.09406, 1.041, -0.09406, 1.046, -0.1101, 1.046, -0.1101, 1.041, -0.09406, 1.046, -0.09406, 1.055, -0.1101, 1.055, -0.1101, 1.046])
me_s_borg_3050_seat.materials.append(mat_s_borg_chair_wood)
me_s_borg_3050_seat.use_remesh_fix_poles = True
me_s_borg_3050_seat.use_remesh_preserve_attributes = False
me_s_borg_3050_seat.use_mirror_vertex_groups = False
me_s_borg_3050_seat.update()

# ---- objects
ob_s_borg_3050_backrest = bpy.data.objects.new('Søborg 3050 Backrest', me_s_borg_3050_backrest)
ob_s_borg_3050_leg = bpy.data.objects.new('Søborg 3050 Leg', me_s_borg_3050_leg)
ob_s_borg_3050_rung = bpy.data.objects.new('Søborg 3050 Rung', me_s_borg_3050_rung)
ob_s_borg_3050_rung_001 = bpy.data.objects.new('Søborg 3050 Rung.001', me_s_borg_3050_rung)
ob_s_borg_3050_screw = bpy.data.objects.new('Søborg 3050 Screw', me_s_borg_3050_screw)
ob_s_borg_3050_screw_001 = bpy.data.objects.new('Søborg 3050 Screw.001', me_s_borg_3050_screw)
ob_s_borg_3050_screw_002 = bpy.data.objects.new('Søborg 3050 Screw.002', me_s_borg_3050_screw)
ob_s_borg_3050_screw_003 = bpy.data.objects.new('Søborg 3050 Screw.003', me_s_borg_3050_screw)
ob_s_borg_3050_seat = bpy.data.objects.new('Søborg 3050 Seat', me_s_borg_3050_seat)

# ---- transforms, parenting, visibility, modifiers, constraints
ob_s_borg_3050_backrest.parent = ob_s_borg_3050_leg
ob_s_borg_3050_backrest.matrix_parent_inverse = Matrix(((0.9863, -2.218e-08, 0.165, -2.943e-08), (2.218e-08, 1.0, 1.843e-09, -3.725e-09), (-0.165, 1.843e-09, 0.9863, 4.675e-09), (-0.0, -0.0, -0.0, 1.0)))
ob_s_borg_3050_backrest.location = (5.96e-08, 0.2573, 0.6627)
ob_s_borg_3050_backrest.rotation_euler = (-0.2618, -3.554e-17, -1.824e-15)
ob_s_borg_3050_backrest.scale = (1.0, 1.0, 1.0)
ob_s_borg_3050_backrest.lineart.crease_threshold = 0.0
_m = ob_s_borg_3050_backrest.modifiers.new('Subdivision', 'SUBSURF')
_m.uv_smooth = 'PRESERVE_CORNERS'
_m.levels = 2
_m.show_only_control_edges = False
_m = ob_s_borg_3050_backrest.modifiers.new('Bevel', 'BEVEL')
_m.width = 0.001
_m.width_pct = 0.001
_m.angle_limit = 1.047
_m.use_clamp_overlap = False
_m = ob_s_borg_3050_backrest.modifiers.new('Auto Smooth', 'NODES')
_m.node_group = ng_auto_smooth
_gi = [s.identifier for s in ng_auto_smooth.interface.items_tree if s.item_type == 'SOCKET' and s.in_out == 'INPUT']
_m[_gi[1]] = 0.5236  # Angle
ob_s_borg_3050_leg.location = (2.98e-08, 3.725e-09, 2.474e-10)
ob_s_borg_3050_leg.rotation_euler = (1.868e-09, -0.1658, -2.248e-08)
ob_s_borg_3050_leg.lineart.crease_threshold = 0.0
_m = ob_s_borg_3050_leg.modifiers.new('Subdivision', 'SUBSURF')
_m.uv_smooth = 'PRESERVE_CORNERS'
_m.levels = 2
_m.show_only_control_edges = False
_m = ob_s_borg_3050_leg.modifiers.new('Mirror.001', 'MIRROR')
_m.mirror_object = ob_s_borg_3050_seat
_m = ob_s_borg_3050_leg.modifiers.new('Auto Smooth', 'NODES')
_m.node_group = ng_auto_smooth
_gi = [s.identifier for s in ng_auto_smooth.interface.items_tree if s.item_type == 'SOCKET' and s.in_out == 'INPUT']
_m[_gi[1]] = 1.047  # Angle
ob_s_borg_3050_rung.parent = ob_s_borg_3050_leg
ob_s_borg_3050_rung.matrix_parent_inverse = Matrix(((0.9863, -2.218e-08, 0.165, -2.943e-08), (2.218e-08, 1.0, 1.843e-09, -3.725e-09), (-0.165, 1.843e-09, 0.9863, 4.675e-09), (-0.0, -0.0, -0.0, 1.0)))
ob_s_borg_3050_rung.location = (5.96e-08, -0.1398, 0.3228)
ob_s_borg_3050_rung.rotation_euler = (-0.07854, -1.088e-17, -1.831e-15)
ob_s_borg_3050_rung.scale = (1.0, 1.0, 1.0)
ob_s_borg_3050_rung.lineart.crease_threshold = 0.0
_m = ob_s_borg_3050_rung.modifiers.new('Subdivision', 'SUBSURF')
_m.uv_smooth = 'PRESERVE_CORNERS'
_m.levels = 2
_m.show_only_control_edges = False
_m = ob_s_borg_3050_rung.modifiers.new('Auto Smooth', 'NODES')
_m.node_group = ng_auto_smooth
_gi = [s.identifier for s in ng_auto_smooth.interface.items_tree if s.item_type == 'SOCKET' and s.in_out == 'INPUT']
_m[_gi[1]] = 0.5236  # Angle
ob_s_borg_3050_rung_001.parent = ob_s_borg_3050_leg
ob_s_borg_3050_rung_001.matrix_parent_inverse = Matrix(((0.9863, -2.218e-08, 0.165, -2.943e-08), (2.218e-08, 1.0, 1.843e-09, -3.725e-09), (-0.165, 1.843e-09, 0.9863, 4.675e-09), (-0.0, -0.0, -0.0, 1.0)))
ob_s_borg_3050_rung_001.location = (5.96e-08, 0.2283, 0.3083)
ob_s_borg_3050_rung_001.rotation_euler = (0.07427, 1.029e-17, -1.831e-15)
ob_s_borg_3050_rung_001.scale = (1.0, 1.0, 1.0)
ob_s_borg_3050_rung_001.lineart.crease_threshold = 0.0
_m = ob_s_borg_3050_rung_001.modifiers.new('Subdivision', 'SUBSURF')
_m.uv_smooth = 'PRESERVE_CORNERS'
_m.levels = 2
_m.show_only_control_edges = False
_m = ob_s_borg_3050_rung_001.modifiers.new('Auto Smooth', 'NODES')
_m.node_group = ng_auto_smooth
_gi = [s.identifier for s in ng_auto_smooth.interface.items_tree if s.item_type == 'SOCKET' and s.in_out == 'INPUT']
_m[_gi[1]] = 0.5236  # Angle
ob_s_borg_3050_screw.parent = ob_s_borg_3050_leg
ob_s_borg_3050_screw.matrix_parent_inverse = Matrix(((0.9863, -2.218e-08, 0.165, -2.943e-08), (2.218e-08, 1.0, 1.843e-09, -3.725e-09), (-0.165, 1.843e-09, 0.9863, 4.675e-09), (-0.0, -0.0, -0.0, 1.0)))
ob_s_borg_3050_screw.location = (-0.1785, 0.07472, 0.4561)
ob_s_borg_3050_screw.rotation_euler = (-0.05431, 0.1992, -0.005429)
ob_s_borg_3050_screw.scale = (1.0, 1.0, 1.0)
ob_s_borg_3050_screw.lineart.crease_threshold = 0.0
_m = ob_s_borg_3050_screw.modifiers.new('Mirror', 'MIRROR')
_m.mirror_object = ob_s_borg_3050_seat
_m = ob_s_borg_3050_screw.modifiers.new('Auto Smooth', 'NODES')
_m.node_group = ng_auto_smooth
_gi = [s.identifier for s in ng_auto_smooth.interface.items_tree if s.item_type == 'SOCKET' and s.in_out == 'INPUT']
_m[_gi[1]] = 0.5236  # Angle
ob_s_borg_3050_screw_001.parent = ob_s_borg_3050_leg
ob_s_borg_3050_screw_001.matrix_parent_inverse = Matrix(((0.9863, -2.218e-08, 0.165, -2.943e-08), (2.218e-08, 1.0, 1.843e-09, -3.725e-09), (-0.165, 1.843e-09, 0.9863, 4.675e-09), (-0.0, -0.0, -0.0, 1.0)))
ob_s_borg_3050_screw_001.location = (-0.1784, -0.0864, 0.4647)
ob_s_borg_3050_screw_001.rotation_euler = (-0.0493, 0.2054, -0.005082)
ob_s_borg_3050_screw_001.scale = (1.0, 1.0, 1.0)
ob_s_borg_3050_screw_001.lineart.crease_threshold = 0.0
_m = ob_s_borg_3050_screw_001.modifiers.new('Mirror', 'MIRROR')
_m.mirror_object = ob_s_borg_3050_seat
_m = ob_s_borg_3050_screw_001.modifiers.new('Auto Smooth', 'NODES')
_m.node_group = ng_auto_smooth
_gi = [s.identifier for s in ng_auto_smooth.interface.items_tree if s.item_type == 'SOCKET' and s.in_out == 'INPUT']
_m[_gi[1]] = 0.5236  # Angle
ob_s_borg_3050_screw_002.parent = ob_s_borg_3050_leg
ob_s_borg_3050_screw_002.matrix_parent_inverse = Matrix(((0.9863, -2.218e-08, 0.165, -2.943e-08), (2.218e-08, 1.0, 1.843e-09, -3.725e-09), (-0.165, 1.843e-09, 0.9863, 4.675e-09), (-0.0, -0.0, -0.0, 1.0)))
ob_s_borg_3050_screw_002.location = (-0.1298, 0.237, 0.7157)
ob_s_borg_3050_screw_002.rotation_euler = (1.277, 0.5195, 0.1965)
ob_s_borg_3050_screw_002.scale = (1.0, 1.0, 1.0)
ob_s_borg_3050_screw_002.lineart.crease_threshold = 0.0
_m = ob_s_borg_3050_screw_002.modifiers.new('Mirror', 'MIRROR')
_m.mirror_object = ob_s_borg_3050_seat
_m = ob_s_borg_3050_screw_002.modifiers.new('Auto Smooth', 'NODES')
_m.node_group = ng_auto_smooth
_gi = [s.identifier for s in ng_auto_smooth.interface.items_tree if s.item_type == 'SOCKET' and s.in_out == 'INPUT']
_m[_gi[1]] = 0.5236  # Angle
ob_s_borg_3050_screw_003.parent = ob_s_borg_3050_leg
ob_s_borg_3050_screw_003.matrix_parent_inverse = Matrix(((0.9863, -2.218e-08, 0.165, -2.943e-08), (2.218e-08, 1.0, 1.843e-09, -3.725e-09), (-0.165, 1.843e-09, 0.9863, 4.675e-09), (-0.0, -0.0, -0.0, 1.0)))
ob_s_borg_3050_screw_003.location = (-0.1488, 0.196, 0.6011)
ob_s_borg_3050_screw_003.rotation_euler = (1.304, 0.2496, 0.3283)
ob_s_borg_3050_screw_003.scale = (1.0, 1.0, 1.0)
ob_s_borg_3050_screw_003.lineart.crease_threshold = 0.0
_m = ob_s_borg_3050_screw_003.modifiers.new('Mirror', 'MIRROR')
_m.mirror_object = ob_s_borg_3050_seat
_m = ob_s_borg_3050_screw_003.modifiers.new('Auto Smooth', 'NODES')
_m.node_group = ng_auto_smooth
_gi = [s.identifier for s in ng_auto_smooth.interface.items_tree if s.item_type == 'SOCKET' and s.in_out == 'INPUT']
_m[_gi[1]] = 0.5236  # Angle
ob_s_borg_3050_seat.parent = ob_s_borg_3050_leg
ob_s_borg_3050_seat.matrix_parent_inverse = Matrix(((0.9863, -2.218e-08, 0.165, -2.943e-08), (2.218e-08, 1.0, 1.843e-09, -3.725e-09), (-0.165, 1.843e-09, 0.9863, 4.675e-09), (-0.0, -0.0, -0.0, 1.0)))
ob_s_borg_3050_seat.location = (-6.713e-05, -0.0002003, 0.4407)
ob_s_borg_3050_seat.scale = (1.0, 1.0, 1.0)
ob_s_borg_3050_seat.lineart.crease_threshold = 0.0
_m = ob_s_borg_3050_seat.modifiers.new('Subdivision', 'SUBSURF')
_m.uv_smooth = 'PRESERVE_CORNERS'
_m.levels = 2
_m.show_only_control_edges = False
_m = ob_s_borg_3050_seat.modifiers.new('Bevel', 'BEVEL')
_m.width = 0.001
_m.width_pct = 0.001
_m.angle_limit = 1.047
_m = ob_s_borg_3050_seat.modifiers.new('Auto Smooth', 'NODES')
_m.node_group = ng_auto_smooth
_gi = [s.identifier for s in ng_auto_smooth.interface.items_tree if s.item_type == 'SOCKET' and s.in_out == 'INPUT']
_m[_gi[1]] = 0.5236  # Angle

# ---- collection membership
col_s_borg_3050_chair.objects.link(ob_s_borg_3050_backrest)
col_s_borg_3050_chair.objects.link(ob_s_borg_3050_leg)
col_s_borg_3050_chair.objects.link(ob_s_borg_3050_rung)
col_s_borg_3050_chair.objects.link(ob_s_borg_3050_rung_001)
col_s_borg_3050_chair.objects.link(ob_s_borg_3050_screw)
col_s_borg_3050_chair.objects.link(ob_s_borg_3050_screw_001)
col_s_borg_3050_chair.objects.link(ob_s_borg_3050_screw_002)
col_s_borg_3050_chair.objects.link(ob_s_borg_3050_screw_003)
col_s_borg_3050_chair.objects.link(ob_s_borg_3050_seat)

# ---- scene / render settings (as saved in the file)
scene.frame_start = 1; scene.frame_end = 250; scene.frame_set(1)
scene.render.engine = 'BLENDER_EEVEE_NEXT'
scene.cycles.use_denoising = False
scene.cycles.samples = 128
scene.cycles.sampling_pattern = 'TABULATED_SOBOL'
scene.cycles.use_adaptive_sampling = False
scene.cycles.use_light_tree = False
scene.view_settings.view_transform = 'Filmic'
bpy.context.view_layer.update()

# ---- added for rendering (the .blend has no active camera and no usable light): camera, sun
cam_auto = bpy.data.cameras.new('AutoCamera')
cam_auto.lens = 50.0
cam_auto.sensor_width = 36.0
cam_auto.clip_end = 1000.0
ob_auto_camera = bpy.data.objects.new('AutoCamera', cam_auto)
scene.collection.objects.link(ob_auto_camera)
ob_auto_camera.location = (1.0873, -1.31367, 1.29118)
ob_auto_camera.rotation_euler = (1.09748, -7.21219e-08, 0.694738)
scene.camera = ob_auto_camera
light_auto_sun = bpy.data.lights.new('AutoSun', 'SUN')
light_auto_sun.energy = 3.0
light_auto_sun.angle = 0.0523599
ob_auto_sun = bpy.data.objects.new('AutoSun', light_auto_sun)
scene.collection.objects.link(ob_auto_sun)
ob_auto_sun.rotation_euler = (0.872665, 0.174533, 0.523599)
bpy.context.view_layer.update()
